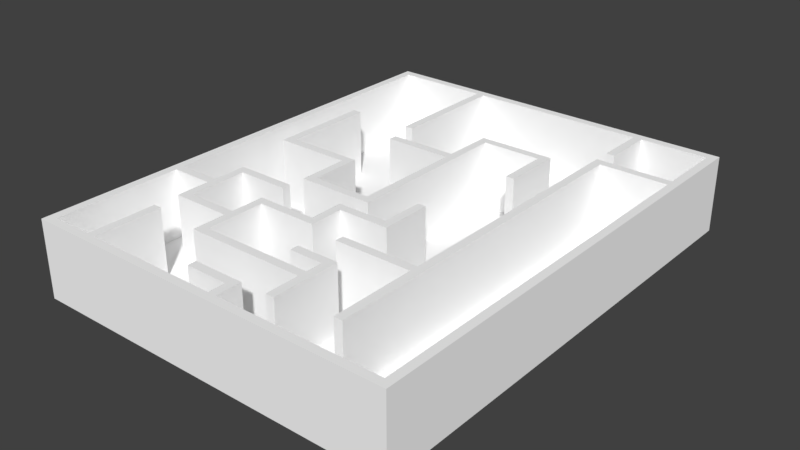 # Source: Map_3.blend  (saved by Blender 2.79.0; exported with 4.5.12 LTS)
import bpy
from mathutils import Matrix  # noqa: F401  (used for matrix-valued properties, if any)

bpy.ops.wm.read_factory_settings(use_empty=True)
scene = bpy.context.scene
scene.name = 'Scene'

# ---- collections
col_collection_1 = bpy.data.collections.new('Collection 1'); scene.collection.children.link(col_collection_1)

# ---- materials (node trees are filled in below, after node groups)
mat_palette = bpy.data.materials.new('palette')
mat_palette.alpha_threshold = 0.0
mat_palette.use_transparent_shadow = False
mat_palette.diffuse_color = (1.0, 1.0, 1.0, 1.0)
mat_palette.specular_color = (0.0, 0.0, 0.0)
mat_palette.roughness = 0.5
mat_palette.specular_intensity = 1.0

# ---- material node trees

# ---- world
world_world = bpy.data.worlds.new('World'); scene.world = world_world
world_world.color = (0.05088, 0.05088, 0.05088)
world_world.use_sun_shadow = False
world_world.sun_shadow_jitter_overblur = 0.0
world_world.cycles.sampling_method = 'MANUAL'

# ---- meshes
me_map_3 = bpy.data.meshes.new('Map 3')
me_map_3.from_pydata([(-19.0, 8.0, 30.0), (-19.0, 0.0, -26.0), (-19.0, 0.0, 30.0), (-19.0, 8.0, -26.0), (-19.0, 9.0, 30.0), (-19.0, 9.0, -26.0), (-15.0, 9.0, 1.0), (-15.0, 1.0, -11.0), (-15.0, 1.0, 1.0), (-15.0, 9.0, -11.0), (-13.0, 8.0, 29.0), (-13.0, 1.0, 21.0), (-13.0, 1.0, 29.0), (-13.0, 8.0, 21.0), (-13.0, 8.0, 14.0), (-13.0, 1.0, 14.0), (-13.0, 1.0, 18.0), (-13.0, 8.0, 13.0), (-13.0, 1.0, 9.0), (-13.0, 1.0, 13.0), (-13.0, 9.0, 29.0), (-13.0, 9.0, 21.0), (-13.0, 9.0, 18.0), (-13.0, 9.0, 14.0), (-13.0, 9.0, 13.0), (-13.0, 9.0, 9.0), (-7.0, 8.0, -25.0), (-7.0, 1.0, -25.0), (-7.0, 1.0, -11.0), (-7.0, 9.0, -11.0), (-7.0, 9.0, -25.0), (-6.0, 9.0, 22.0), (-6.0, 1.0, 18.0), (-6.0, 1.0, 22.0), (-6.0, 9.0, 18.0), (-6.0, 9.0, 17.0), (-6.0, 1.0, 13.0), (-6.0, 1.0, 17.0), (-6.0, 9.0, 13.0), (-6.0, 9.0, 7.0), (-6.0, 1.0, 1.0), (-6.0, 1.0, 7.0), (-6.0, 9.0, 1.0), (-6.0, 9.0, -7.0), (-6.0, 1.0, -8.0), (-6.0, 1.0, -7.0), (-6.0, 9.0, -8.0), (-1.0, 9.0, 27.0), (-1.0, 1.0, 26.0), (-1.0, 1.0, 27.0), (-1.0, 9.0, 26.0), (1.0, 9.0, 13.0), (1.0, 1.0, 9.0), (1.0, 1.0, 13.0), (1.0, 9.0, 9.0), (2.0, 9.0, 6.0), (2.0, 1.0, -7.0), (2.0, 1.0, 6.0), (2.0, 9.0, -7.0), (2.0, 9.0, -8.0), (2.0, 1.0, -14.0), (2.0, 1.0, -8.0), (2.0, 9.0, -14.0), (4.0, 8.0, 29.0), (4.0, 1.0, 27.0), (4.0, 1.0, 29.0), (4.0, 9.0, 29.0), (4.0, 9.0, 27.0), (4.0, 9.0, 19.0), (4.0, 1.0, 18.0), (4.0, 1.0, 19.0), (4.0, 9.0, 18.0), (6.0, 9.0, 15.0), (6.0, 1.0, 14.0), (6.0, 1.0, 15.0), (6.0, 9.0, 14.0), (7.0, 9.0, 9.0), (7.0, 1.0, 4.0), (7.0, 1.0, 9.0), (7.0, 9.0, 4.0), (8.0, 1.0, 20.0), (8.0, 0.0, 20.0), (8.0, 0.0, 21.0), (8.0, 9.0, 26.0), (8.0, 1.0, 22.0), (8.0, 1.0, 26.0), (8.0, 9.0, 22.0), (8.0, 9.0, 21.0), (8.0, 1.0, 19.0), (8.0, 9.0, 19.0), (10.0, 9.0, -7.0), (10.0, 1.0, -13.0), (10.0, 1.0, -7.0), (10.0, 9.0, -13.0), (15.0, 8.0, -25.0), (15.0, 1.0, -25.0), (15.0, 1.0, -19.0), (15.0, 9.0, 25.0), (15.0, 1.0, 15.0), (15.0, 1.0, 25.0), (15.0, 9.0, 15.0), (15.0, 9.0, 14.0), (15.0, 1.0, -17.0), (15.0, 1.0, 14.0), (15.0, 9.0, -17.0), (15.0, 9.0, -19.0), (15.0, 9.0, -25.0), (24.0, 8.0, 29.0), (24.0, 1.0, -16.0), (24.0, 1.0, 29.0), (24.0, 8.0, -16.0), (24.0, 8.0, -17.0), (24.0, 1.0, -25.0), (24.0, 1.0, -17.0), (24.0, 8.0, -25.0), (24.0, 9.0, 29.0), (24.0, 9.0, -16.0), (24.0, 9.0, -17.0), (24.0, 9.0, -25.0), (-18.0, 1.0, 29.0), (-18.0, 1.0, 14.0), (-18.0, 8.0, 29.0), (-18.0, 8.0, 14.0), (-18.0, 1.0, 13.0), (-18.0, 1.0, -25.0), (-18.0, 8.0, 13.0), (-18.0, 8.0, -25.0), (-18.0, 9.0, 29.0), (-18.0, 9.0, 14.0), (-18.0, 9.0, 13.0), (-18.0, 9.0, -25.0), (-14.0, 1.0, 0.0), (-14.0, 1.0, -11.0), (-14.0, 9.0, 0.0), (-14.0, 9.0, -11.0), (-12.0, 1.0, 29.0), (-12.0, 1.0, 21.0), (-12.0, 8.0, 29.0), (-12.0, 8.0, 21.0), (-12.0, 9.0, 29.0), (-12.0, 9.0, 21.0), (-12.0, 1.0, 17.0), (-12.0, 1.0, 10.0), (-12.0, 9.0, 17.0), (-12.0, 9.0, 10.0), (-6.0, 1.0, -11.0), (-6.0, 1.0, -25.0), (-6.0, 8.0, -25.0), (-6.0, 1.0, 10.0), (-6.0, 1.0, 9.0), (-6.0, 9.0, 10.0), (-6.0, 9.0, 9.0), (-6.0, 9.0, -11.0), (-6.0, 9.0, -25.0), (-5.0, 1.0, 21.0), (-5.0, 1.0, 14.0), (-5.0, 9.0, 21.0), (-5.0, 9.0, 14.0), (-5.0, 1.0, 6.0), (-5.0, 1.0, 0.0), (-5.0, 9.0, 6.0), (-5.0, 9.0, 0.0), (2.0, 1.0, 14.0), (2.0, 1.0, 10.0), (2.0, 9.0, 14.0), (2.0, 9.0, 10.0), (3.0, 1.0, 7.0), (3.0, 1.0, -13.0), (3.0, 9.0, 7.0), (3.0, 9.0, -13.0), (5.0, 1.0, 29.0), (5.0, 1.0, 26.0), (5.0, 8.0, 29.0), (5.0, 9.0, 29.0), (5.0, 9.0, 26.0), (7.0, 0.0, 21.0), (7.0, 0.0, 20.0), (7.0, 1.0, 21.0), (7.0, 1.0, 20.0), (8.0, 1.0, 10.0), (8.0, 1.0, 4.0), (8.0, 9.0, 10.0), (8.0, 9.0, 4.0), (9.0, 1.0, 26.0), (9.0, 1.0, 18.0), (9.0, 9.0, 26.0), (9.0, 9.0, 18.0), (11.0, 1.0, -7.0), (11.0, 1.0, -14.0), (11.0, 9.0, -7.0), (11.0, 9.0, -14.0), (16.0, 1.0, 25.0), (16.0, 1.0, -16.0), (16.0, 8.0, -16.0), (16.0, 1.0, -19.0), (16.0, 1.0, -25.0), (16.0, 8.0, -25.0), (16.0, 9.0, 25.0), (16.0, 9.0, -16.0), (16.0, 9.0, -19.0), (16.0, 9.0, -25.0), (25.0, 0.0, 30.0), (25.0, 0.0, -26.0), (25.0, 8.0, 30.0), (25.0, 8.0, -26.0), (25.0, 9.0, 30.0), (25.0, 9.0, -26.0), (25.0, 0.0, 30.0), (-19.0, 8.0, 30.0), (-19.0, 0.0, 30.0), (25.0, 8.0, 30.0), (-19.0, 9.0, 30.0), (25.0, 9.0, 30.0), (4.0, 1.0, 27.0), (-1.0, 9.0, 27.0), (-1.0, 1.0, 27.0), (4.0, 9.0, 27.0), (9.0, 1.0, 26.0), (8.0, 9.0, 26.0), (8.0, 1.0, 26.0), (9.0, 9.0, 26.0), (16.0, 1.0, 25.0), (15.0, 9.0, 25.0), (15.0, 1.0, 25.0), (16.0, 9.0, 25.0), (8.0, 1.0, 22.0), (-6.0, 9.0, 22.0), (-6.0, 1.0, 22.0), (8.0, 9.0, 22.0), (8.0, 0.0, 20.0), (7.0, 1.0, 20.0), (7.0, 0.0, 20.0), (8.0, 1.0, 20.0), (8.0, 1.0, 19.0), (4.0, 9.0, 19.0), (4.0, 1.0, 19.0), (8.0, 9.0, 19.0), (-6.0, 1.0, 18.0), (-13.0, 9.0, 18.0), (-13.0, 1.0, 18.0), (-6.0, 9.0, 18.0), (15.0, 1.0, 15.0), (6.0, 9.0, 15.0), (6.0, 1.0, 15.0), (15.0, 9.0, 15.0), (-13.0, 1.0, 14.0), (-18.0, 8.0, 14.0), (-18.0, 1.0, 14.0), (-13.0, 8.0, 14.0), (-18.0, 9.0, 14.0), (-13.0, 9.0, 14.0), (2.0, 1.0, 14.0), (-5.0, 9.0, 14.0), (-5.0, 1.0, 14.0), (2.0, 9.0, 14.0), (-6.0, 1.0, 10.0), (-12.0, 9.0, 10.0), (-12.0, 1.0, 10.0), (-6.0, 9.0, 10.0), (8.0, 1.0, 10.0), (2.0, 9.0, 10.0), (2.0, 1.0, 10.0), (8.0, 9.0, 10.0), (3.0, 1.0, 7.0), (-6.0, 9.0, 7.0), (-6.0, 1.0, 7.0), (3.0, 9.0, 7.0), (-6.0, 1.0, 1.0), (-15.0, 9.0, 1.0), (-15.0, 1.0, 1.0), (-6.0, 9.0, 1.0), (2.0, 1.0, -7.0), (-6.0, 9.0, -7.0), (-6.0, 1.0, -7.0), (2.0, 9.0, -7.0), (11.0, 1.0, -7.0), (10.0, 9.0, -7.0), (10.0, 1.0, -7.0), (11.0, 9.0, -7.0), (-6.0, 1.0, -11.0), (-7.0, 9.0, -11.0), (-7.0, 1.0, -11.0), (-6.0, 9.0, -11.0), (10.0, 1.0, -13.0), (3.0, 9.0, -13.0), (3.0, 1.0, -13.0), (10.0, 9.0, -13.0), (24.0, 1.0, -16.0), (16.0, 8.0, -16.0), (16.0, 1.0, -16.0), (24.0, 8.0, -16.0), (16.0, 9.0, -16.0), (24.0, 9.0, -16.0), (16.0, 1.0, -19.0), (15.0, 9.0, -19.0), (15.0, 1.0, -19.0), (16.0, 9.0, -19.0), (-7.0, 1.0, -25.0), (-18.0, 8.0, -25.0), (-18.0, 1.0, -25.0), (-7.0, 8.0, -25.0), (-18.0, 9.0, -25.0), (-7.0, 9.0, -25.0), (15.0, 1.0, -25.0), (-6.0, 8.0, -25.0), (-6.0, 1.0, -25.0), (15.0, 8.0, -25.0), (-6.0, 9.0, -25.0), (15.0, 9.0, -25.0), (24.0, 1.0, -25.0), (16.0, 8.0, -25.0), (16.0, 1.0, -25.0), (24.0, 8.0, -25.0), (16.0, 9.0, -25.0), (24.0, 9.0, -25.0), (-18.0, 1.0, 29.0), (-18.0, 8.0, 29.0), (-13.0, 1.0, 29.0), (-18.0, 9.0, 29.0), (-13.0, 8.0, 29.0), (-13.0, 9.0, 29.0), (-12.0, 1.0, 29.0), (-12.0, 8.0, 29.0), (4.0, 1.0, 29.0), (-12.0, 9.0, 29.0), (4.0, 8.0, 29.0), (4.0, 9.0, 29.0), (5.0, 1.0, 29.0), (5.0, 8.0, 29.0), (24.0, 1.0, 29.0), (5.0, 9.0, 29.0), (24.0, 8.0, 29.0), (24.0, 9.0, 29.0), (-1.0, 1.0, 26.0), (-1.0, 9.0, 26.0), (5.0, 1.0, 26.0), (5.0, 9.0, 26.0), (-13.0, 1.0, 21.0), (-13.0, 8.0, 21.0), (-12.0, 1.0, 21.0), (-13.0, 9.0, 21.0), (-12.0, 8.0, 21.0), (-12.0, 9.0, 21.0), (-5.0, 1.0, 21.0), (-5.0, 9.0, 21.0), (7.0, 1.0, 21.0), (7.0, 0.0, 21.0), (8.0, 0.0, 21.0), (8.0, 9.0, 21.0), (4.0, 1.0, 18.0), (4.0, 9.0, 18.0), (9.0, 1.0, 18.0), (9.0, 9.0, 18.0), (-12.0, 1.0, 17.0), (-12.0, 9.0, 17.0), (-6.0, 1.0, 17.0), (-6.0, 9.0, 17.0), (6.0, 1.0, 14.0), (6.0, 9.0, 14.0), (15.0, 1.0, 14.0), (15.0, 9.0, 14.0), (-18.0, 1.0, 13.0), (-18.0, 8.0, 13.0), (-13.0, 1.0, 13.0), (-18.0, 9.0, 13.0), (-13.0, 8.0, 13.0), (-13.0, 9.0, 13.0), (-6.0, 1.0, 13.0), (-6.0, 9.0, 13.0), (1.0, 1.0, 13.0), (1.0, 9.0, 13.0), (-13.0, 1.0, 9.0), (-13.0, 9.0, 9.0), (-6.0, 1.0, 9.0), (-6.0, 9.0, 9.0), (1.0, 1.0, 9.0), (1.0, 9.0, 9.0), (7.0, 1.0, 9.0), (7.0, 9.0, 9.0), (-5.0, 1.0, 6.0), (-5.0, 9.0, 6.0), (2.0, 1.0, 6.0), (2.0, 9.0, 6.0), (7.0, 1.0, 4.0), (7.0, 9.0, 4.0), (8.0, 1.0, 4.0), (8.0, 9.0, 4.0), (-14.0, 1.0, 0.0), (-14.0, 9.0, 0.0), (-5.0, 1.0, 0.0), (-5.0, 9.0, 0.0), (-6.0, 1.0, -8.0), (-6.0, 9.0, -8.0), (2.0, 1.0, -8.0), (2.0, 9.0, -8.0), (-15.0, 1.0, -11.0), (-15.0, 9.0, -11.0), (-14.0, 1.0, -11.0), (-14.0, 9.0, -11.0), (2.0, 1.0, -14.0), (2.0, 9.0, -14.0), (11.0, 1.0, -14.0), (11.0, 9.0, -14.0), (15.0, 1.0, -17.0), (15.0, 9.0, -17.0), (16.0, 1.0, -17.0), (16.0, 8.0, -17.0), (24.0, 1.0, -17.0), (24.0, 8.0, -17.0), (24.0, 9.0, -17.0), (-19.0, 0.0, -26.0), (-19.0, 8.0, -26.0), (25.0, 0.0, -26.0), (-19.0, 9.0, -26.0), (25.0, 8.0, -26.0), (25.0, 9.0, -26.0), (7.0, 0.0, 22.0), (25.0, 0.0, 30.0), (-19.0, 0.0, 30.0), (8.0, 0.0, 22.0), (7.0, 0.0, 21.0), (8.0, 0.0, 21.0), (9.0, 0.0, 21.0), (7.0, 0.0, 20.0), (8.0, 0.0, 20.0), (9.0, 0.0, 20.0), (-19.0, 0.0, -26.0), (25.0, 0.0, -26.0), (-12.0, 1.0, 29.0), (4.0, 1.0, 29.0), (-1.0, 1.0, 27.0), (4.0, 1.0, 27.0), (-1.0, 1.0, 26.0), (5.0, 1.0, 29.0), (24.0, 1.0, 29.0), (5.0, 1.0, 26.0), (8.0, 1.0, 26.0), (9.0, 1.0, 26.0), (15.0, 1.0, 25.0), (16.0, 1.0, 25.0), (-6.0, 1.0, 22.0), (8.0, 1.0, 22.0), (-18.0, 1.0, 29.0), (-13.0, 1.0, 29.0), (-13.0, 1.0, 21.0), (-12.0, 1.0, 21.0), (-5.0, 1.0, 21.0), (7.0, 1.0, 21.0), (7.0, 1.0, 20.0), (4.0, 1.0, 19.0), (8.0, 1.0, 20.0), (8.0, 1.0, 19.0), (-13.0, 1.0, 18.0), (-6.0, 1.0, 18.0), (4.0, 1.0, 18.0), (9.0, 1.0, 18.0), (6.0, 1.0, 15.0), (15.0, 1.0, 15.0), (-18.0, 1.0, 14.0), (-13.0, 1.0, 14.0), (-5.0, 1.0, 14.0), (2.0, 1.0, 14.0), (6.0, 1.0, 14.0), (-12.0, 1.0, 17.0), (-6.0, 1.0, 17.0), (-6.0, 1.0, 13.0), (-12.0, 1.0, 10.0), (1.0, 1.0, 13.0), (-6.0, 1.0, 10.0), (15.0, 1.0, 14.0), (2.0, 1.0, 10.0), (8.0, 1.0, 10.0), (-18.0, 1.0, 13.0), (-13.0, 1.0, 13.0), (-13.0, 1.0, 9.0), (-6.0, 1.0, 9.0), (1.0, 1.0, 9.0), (-6.0, 1.0, 7.0), (7.0, 1.0, 9.0), (3.0, 1.0, 7.0), (7.0, 1.0, 4.0), (8.0, 1.0, 4.0), (-15.0, 1.0, 1.0), (-6.0, 1.0, 1.0), (-5.0, 1.0, 6.0), (2.0, 1.0, 6.0), (-5.0, 1.0, 0.0), (-14.0, 1.0, 0.0), (-6.0, 1.0, -7.0), (2.0, 1.0, -7.0), (10.0, 1.0, -7.0), (11.0, 1.0, -7.0), (-6.0, 1.0, -8.0), (-15.0, 1.0, -11.0), (2.0, 1.0, -8.0), (-14.0, 1.0, -11.0), (-7.0, 1.0, -11.0), (-6.0, 1.0, -11.0), (3.0, 1.0, -13.0), (10.0, 1.0, -13.0), (2.0, 1.0, -14.0), (11.0, 1.0, -14.0), (16.0, 1.0, -16.0), (24.0, 1.0, -16.0), (15.0, 1.0, -17.0), (15.0, 1.0, -19.0), (16.0, 1.0, -17.0), (24.0, 1.0, -17.0), (16.0, 1.0, -19.0), (-18.0, 1.0, -25.0), (-7.0, 1.0, -25.0), (-6.0, 1.0, -25.0), (15.0, 1.0, -25.0), (16.0, 1.0, -25.0), (24.0, 1.0, -25.0), (-19.0, 9.0, 30.0), (25.0, 9.0, 30.0), (-18.0, 9.0, 29.0), (-13.0, 9.0, 29.0), (-12.0, 9.0, 29.0), (4.0, 9.0, 29.0), (5.0, 9.0, 29.0), (24.0, 9.0, 29.0), (4.0, 9.0, 27.0), (-1.0, 9.0, 27.0), (-1.0, 9.0, 26.0), (5.0, 9.0, 26.0), (8.0, 9.0, 26.0), (9.0, 9.0, 26.0), (8.0, 9.0, 22.0), (-13.0, 9.0, 21.0), (-12.0, 9.0, 21.0), (-6.0, 9.0, 22.0), (-5.0, 9.0, 21.0), (8.0, 9.0, 21.0), (8.0, 9.0, 19.0), (-6.0, 9.0, 18.0), (4.0, 9.0, 19.0), (4.0, 9.0, 18.0), (9.0, 9.0, 18.0), (-13.0, 9.0, 18.0), (-12.0, 9.0, 17.0), (-6.0, 9.0, 17.0), (15.0, 9.0, 25.0), (16.0, 9.0, 25.0), (15.0, 9.0, 15.0), (-18.0, 9.0, 14.0), (-13.0, 9.0, 14.0), (-5.0, 9.0, 14.0), (6.0, 9.0, 15.0), (6.0, 9.0, 14.0), (15.0, 9.0, 14.0), (-18.0, 9.0, 13.0), (-13.0, 9.0, 13.0), (2.0, 9.0, 14.0), (-6.0, 9.0, 13.0), (1.0, 9.0, 13.0), (-12.0, 9.0, 10.0), (2.0, 9.0, 10.0), (-6.0, 9.0, 10.0), (-13.0, 9.0, 9.0), (-6.0, 9.0, 9.0), (8.0, 9.0, 10.0), (1.0, 9.0, 9.0), (7.0, 9.0, 9.0), (-6.0, 9.0, 7.0), (3.0, 9.0, 7.0), (-5.0, 9.0, 6.0), (2.0, 9.0, 6.0), (7.0, 9.0, 4.0), (8.0, 9.0, 4.0), (-6.0, 9.0, 1.0), (-15.0, 9.0, 1.0), (-14.0, 9.0, 0.0), (-5.0, 9.0, 0.0), (2.0, 9.0, -7.0), (-6.0, 9.0, -7.0), (-6.0, 9.0, -8.0), (2.0, 9.0, -8.0), (-15.0, 9.0, -11.0), (-14.0, 9.0, -11.0), (3.0, 9.0, -13.0), (10.0, 9.0, -7.0), (11.0, 9.0, -7.0), (10.0, 9.0, -13.0), (2.0, 9.0, -14.0), (11.0, 9.0, -14.0), (16.0, 9.0, -16.0), (24.0, 9.0, -16.0), (15.0, 9.0, -17.0), (24.0, 9.0, -17.0), (-18.0, 9.0, -25.0), (-7.0, 9.0, -11.0), (-6.0, 9.0, -11.0), (-7.0, 9.0, -25.0), (-6.0, 9.0, -25.0), (15.0, 9.0, -19.0), (16.0, 9.0, -19.0), (15.0, 9.0, -25.0), (16.0, 9.0, -25.0), (24.0, 9.0, -25.0), (-19.0, 9.0, -26.0), (25.0, 9.0, -26.0)], [], [(0, 1, 2), (3, 1, 0), (4, 3, 0), (5, 3, 4), (6, 7, 8), (9, 7, 6), (10, 11, 12), (13, 11, 10), (14, 15, 16), (17, 18, 19), (20, 13, 10), (21, 13, 20), (22, 14, 16), (23, 14, 22), (24, 18, 17), (25, 18, 24), (26, 27, 28), (29, 26, 28), (30, 26, 29), (31, 32, 33), (34, 32, 31), (35, 36, 37), (38, 36, 35), (39, 40, 41), (42, 40, 39), (43, 44, 45), (46, 44, 43), (47, 48, 49), (50, 48, 47), (51, 52, 53), (54, 52, 51), (55, 56, 57), (58, 56, 55), (59, 60, 61), (62, 60, 59), (63, 64, 65), (66, 64, 63), (67, 64, 66), (68, 69, 70), (71, 69, 68), (72, 73, 74), (75, 73, 72), (76, 77, 78), (79, 77, 76), (80, 81, 82), (83, 84, 85), (86, 84, 83), (87, 88, 80), (87, 80, 82), (89, 88, 87), (90, 91, 92), (93, 91, 90), (94, 95, 96), (97, 98, 99), (100, 98, 97), (101, 102, 103), (104, 102, 101), (105, 94, 96), (106, 94, 105), (107, 108, 109), (110, 108, 107), (111, 112, 113), (114, 112, 111), (115, 110, 107), (116, 110, 115), (117, 114, 111), (118, 114, 117), (119, 120, 121), (121, 120, 122), (123, 124, 125), (125, 124, 126), (121, 122, 127), (127, 122, 128), (125, 126, 129), (129, 126, 130), (131, 132, 133), (133, 132, 134), (135, 136, 137), (137, 136, 138), (137, 138, 139), (139, 138, 140), (141, 142, 143), (143, 142, 144), (145, 146, 147), (148, 149, 150), (150, 149, 151), (145, 147, 152), (152, 147, 153), (154, 155, 156), (156, 155, 157), (158, 159, 160), (160, 159, 161), (162, 163, 164), (164, 163, 165), (166, 167, 168), (168, 167, 169), (170, 171, 172), (172, 171, 173), (173, 171, 174), (175, 176, 177), (177, 176, 178), (179, 180, 181), (181, 180, 182), (183, 184, 185), (185, 184, 186), (187, 188, 189), (189, 188, 190), (191, 192, 193), (194, 195, 196), (191, 193, 197), (197, 193, 198), (194, 196, 199), (199, 196, 200), (201, 202, 203), (203, 202, 204), (203, 204, 205), (205, 204, 206), (207, 208, 209), (210, 211, 208), (210, 208, 207), (212, 211, 210), (213, 214, 215), (216, 214, 213), (217, 218, 219), (220, 218, 217), (221, 222, 223), (224, 222, 221), (225, 226, 227), (228, 226, 225), (229, 230, 231), (232, 230, 229), (233, 234, 235), (236, 234, 233), (237, 238, 239), (240, 238, 237), (241, 242, 243), (244, 242, 241), (245, 246, 247), (248, 249, 246), (248, 246, 245), (250, 249, 248), (251, 252, 253), (254, 252, 251), (255, 256, 257), (258, 256, 255), (259, 260, 261), (262, 260, 259), (263, 264, 265), (266, 264, 263), (267, 268, 269), (270, 268, 267), (271, 272, 273), (274, 272, 271), (275, 276, 277), (278, 276, 275), (279, 280, 281), (282, 280, 279), (283, 284, 285), (286, 284, 283), (287, 288, 289), (290, 291, 288), (290, 288, 287), (292, 291, 290), (293, 294, 295), (296, 294, 293), (297, 298, 299), (300, 301, 298), (300, 298, 297), (302, 301, 300), (303, 304, 305), (306, 307, 304), (306, 304, 303), (308, 307, 306), (309, 310, 311), (312, 313, 310), (312, 310, 309), (314, 313, 312), (315, 316, 317), (316, 318, 319), (317, 316, 319), (319, 318, 320), (321, 322, 323), (322, 324, 325), (323, 322, 325), (325, 324, 326), (327, 328, 329), (328, 330, 331), (329, 328, 331), (331, 330, 332), (333, 334, 335), (335, 334, 336), (337, 338, 339), (338, 340, 341), (339, 338, 341), (341, 340, 342), (343, 344, 345), (346, 345, 347), (345, 344, 348), (347, 345, 348), (349, 350, 351), (351, 350, 352), (353, 354, 355), (355, 354, 356), (357, 358, 359), (359, 358, 360), (361, 362, 363), (362, 364, 365), (363, 362, 365), (365, 364, 366), (367, 368, 369), (369, 368, 370), (371, 372, 373), (373, 372, 374), (375, 376, 377), (377, 376, 378), (379, 380, 381), (381, 380, 382), (383, 384, 385), (385, 384, 386), (387, 388, 389), (389, 388, 390), (391, 392, 393), (393, 392, 394), (395, 396, 397), (397, 396, 398), (399, 400, 401), (401, 400, 402), (403, 404, 405), (405, 404, 406), (405, 406, 407), (406, 404, 408), (407, 406, 408), (408, 404, 409), (410, 411, 412), (411, 413, 414), (412, 411, 414), (414, 413, 415), (416, 417, 418), (419, 417, 416), (420, 416, 418), (420, 419, 416), (421, 417, 419), (421, 419, 420), (422, 417, 421), (423, 420, 418), (424, 422, 421), (425, 417, 422), (425, 422, 424), (426, 424, 423), (426, 423, 418), (426, 425, 424), (427, 417, 425), (427, 425, 426), (428, 429, 430), (430, 429, 431), (428, 430, 432), (433, 434, 435), (435, 434, 436), (436, 434, 437), (437, 434, 438), (438, 434, 439), (428, 432, 440), (432, 435, 440), (435, 436, 440), (440, 436, 441), (442, 443, 444), (428, 440, 445), (446, 447, 448), (446, 448, 449), (448, 450, 449), (449, 450, 451), (442, 444, 452), (444, 445, 452), (445, 440, 453), (452, 445, 453), (446, 449, 454), (437, 438, 455), (454, 455, 456), (455, 438, 457), (456, 455, 457), (442, 452, 458), (458, 452, 459), (446, 454, 460), (454, 456, 460), (460, 456, 461), (461, 456, 462), (463, 464, 465), (463, 465, 466), (465, 467, 466), (466, 467, 468), (462, 469, 470), (461, 462, 470), (470, 469, 471), (472, 473, 474), (468, 467, 475), (475, 467, 476), (474, 475, 477), (476, 478, 477), (475, 476, 477), (477, 478, 479), (479, 478, 480), (471, 469, 481), (472, 474, 482), (474, 477, 482), (482, 477, 483), (484, 485, 486), (487, 486, 488), (486, 485, 489), (488, 486, 489), (480, 481, 490), (481, 469, 490), (490, 469, 491), (487, 488, 492), (472, 482, 493), (492, 494, 495), (487, 492, 495), (495, 494, 496), (496, 494, 497), (479, 480, 498), (480, 490, 498), (498, 490, 499), (497, 494, 500), (491, 469, 501), (439, 434, 502), (502, 434, 503), (500, 501, 504), (501, 469, 504), (500, 504, 505), (506, 507, 505), (504, 506, 505), (505, 507, 508), (495, 496, 509), (472, 493, 509), (493, 495, 509), (509, 496, 510), (497, 500, 511), (500, 505, 511), (511, 505, 512), (508, 507, 513), (513, 507, 514), (515, 516, 517), (517, 516, 518), (518, 516, 519), (519, 516, 520), (520, 516, 521), (521, 516, 522), (520, 521, 523), (524, 523, 525), (523, 521, 526), (525, 523, 526), (527, 528, 529), (518, 519, 530), (530, 519, 531), (532, 529, 533), (529, 528, 534), (533, 529, 534), (534, 528, 535), (532, 533, 536), (537, 535, 538), (535, 528, 539), (538, 535, 539), (540, 536, 541), (536, 533, 542), (541, 536, 542), (543, 544, 545), (515, 517, 546), (540, 541, 547), (542, 533, 548), (549, 545, 550), (545, 544, 551), (550, 545, 551), (546, 547, 552), (515, 546, 552), (547, 541, 553), (552, 547, 553), (548, 554, 555), (542, 548, 555), (555, 554, 556), (553, 541, 557), (556, 554, 558), (557, 559, 560), (553, 557, 560), (560, 559, 561), (558, 562, 563), (556, 558, 563), (563, 562, 564), (565, 566, 567), (567, 566, 568), (564, 562, 569), (569, 562, 570), (565, 567, 571), (572, 571, 573), (571, 567, 574), (573, 571, 574), (568, 566, 575), (576, 575, 577), (575, 566, 578), (577, 575, 578), (572, 573, 579), (579, 573, 580), (578, 566, 581), (582, 583, 584), (578, 581, 585), (581, 584, 585), (584, 583, 586), (585, 584, 586), (551, 544, 587), (522, 516, 588), (551, 587, 589), (587, 588, 589), (588, 516, 590), (589, 588, 590), (515, 552, 591), (592, 593, 594), (594, 593, 595), (596, 597, 598), (598, 597, 599), (590, 516, 600), (515, 591, 601), (599, 600, 601), (594, 595, 601), (598, 599, 601), (595, 598, 601), (591, 594, 601), (600, 516, 602), (601, 600, 602)])
me_map_3.polygons.foreach_set('use_smooth', [True] * 426)
_uv = me_map_3.uv_layers.new(name='UVMap')
_uv.uv.foreach_set('vector', [0.3066, 0.5, 0.3066, 0.5, 0.3066, 0.5, 0.3066, 0.5, 0.3066, 0.5, 0.3066, 0.5, 0.9863, 0.5, 0.9863, 0.5, 0.9863, 0.5, 0.9863, 0.5, 0.9863, 0.5, 0.9863, 0.5, 0.9863, 0.5, 0.9863, 0.5, 0.9863, 0.5, 0.9863, 0.5, 0.9863, 0.5, 0.9863, 0.5, 0.3066, 0.5, 0.3066, 0.5, 0.3066, 0.5, 0.3066, 0.5, 0.3066, 0.5, 0.3066, 0.5, 0.9863, 0.5, 0.9863, 0.5, 0.9863, 0.5, 0.9863, 0.5, 0.9863, 0.5, 0.9863, 0.5, 0.9863, 0.5, 0.9863, 0.5, 0.9863, 0.5, 0.9863, 0.5, 0.9863, 0.5, 0.9863, 0.5, 0.9863, 0.5, 0.9863, 0.5, 0.9863, 0.5, 0.9863, 0.5, 0.9863, 0.5, 0.9863, 0.5, 0.9863, 0.5, 0.9863, 0.5, 0.9863, 0.5, 0.9863, 0.5, 0.9863, 0.5, 0.9863, 0.5, 0.9863, 0.5, 0.9863, 0.5, 0.9863, 0.5, 0.9863, 0.5, 0.9863, 0.5, 0.9863, 0.5, 0.9863, 0.5, 0.9863, 0.5, 0.9863, 0.5, 0.9863, 0.5, 0.9863, 0.5, 0.9863, 0.5, 0.9863, 0.5, 0.9863, 0.5, 0.9863, 0.5, 0.9863, 0.5, 0.9863, 0.5, 0.9863, 0.5, 0.9863, 0.5, 0.9863, 0.5, 0.9863, 0.5, 0.9863, 0.5, 0.9863, 0.5, 0.9863, 0.5, 0.9863, 0.5, 0.9863, 0.5, 0.9863, 0.5, 0.9863, 0.5, 0.9863, 0.5, 0.9863, 0.5, 0.9863, 0.5, 0.9863, 0.5, 0.9863, 0.5, 0.9863, 0.5, 0.9863, 0.5, 0.9863, 0.5, 0.9863, 0.5, 0.9863, 0.5, 0.9863, 0.5, 0.9863, 0.5, 0.9863, 0.5, 0.9863, 0.5, 0.9863, 0.5, 0.9863, 0.5, 0.9863, 0.5, 0.9863, 0.5, 0.9863, 0.5, 0.9863, 0.5, 0.9863, 0.5, 0.9863, 0.5, 0.9863, 0.5, 0.9863, 0.5, 0.9863, 0.5, 0.9863, 0.5, 0.9863, 0.5, 0.9863, 0.5, 0.9863, 0.5, 0.9863, 0.5, 0.9863, 0.5, 0.9863, 0.5, 0.9863, 0.5, 0.9863, 0.5, 0.9863, 0.5, 0.9863, 0.5, 0.9863, 0.5, 0.9863, 0.5, 0.9863, 0.5, 0.9863, 0.5, 0.9863, 0.5, 0.9863, 0.5, 0.9863, 0.5, 0.9863, 0.5, 0.9863, 0.5, 0.9863, 0.5, 0.9863, 0.5, 0.9863, 0.5, 0.9863, 0.5, 0.9863, 0.5, 0.9863, 0.5, 0.9863, 0.5, 0.9863, 0.5, 0.9863, 0.5, 0.9863, 0.5, 0.9863, 0.5, 0.9863, 0.5, 0.9863, 0.5, 0.9863, 0.5, 0.9863, 0.5, 0.9863, 0.5, 0.9863, 0.5, 0.9863, 0.5, 0.9863, 0.5, 0.9863, 0.5, 0.9863, 0.5, 0.9863, 0.5, 0.9863, 0.5, 0.9863, 0.5, 0.9863, 0.5, 0.9863, 0.5, 0.9863, 0.5, 0.9863, 0.5, 0.9863, 0.5, 0.9863, 0.5, 0.9863, 0.5, 0.9863, 0.5, 0.9863, 0.5, 0.9863, 0.5, 0.9863, 0.5, 0.9863, 0.5, 0.9863, 0.5, 0.9863, 0.5, 0.9863, 0.5, 0.9863, 0.5, 0.9863, 0.5, 0.9863, 0.5, 0.9863, 0.5, 0.9863, 0.5, 0.9863, 0.5, 0.9863, 0.5, 0.9863, 0.5, 0.9863, 0.5, 0.9863, 0.5, 0.9863, 0.5, 0.9863, 0.5, 0.9863, 0.5, 0.9863, 0.5, 0.9863, 0.5, 0.9863, 0.5, 0.9863, 0.5, 0.3066, 0.5, 0.3066, 0.5, 0.3066, 0.5, 0.3066, 0.5, 0.3066, 0.5, 0.3066, 0.5, 0.3066, 0.5, 0.3066, 0.5, 0.3066, 0.5, 0.3066, 0.5, 0.3066, 0.5, 0.3066, 0.5, 0.9863, 0.5, 0.9863, 0.5, 0.9863, 0.5, 0.9863, 0.5, 0.9863, 0.5, 0.9863, 0.5, 0.9863, 0.5, 0.9863, 0.5, 0.9863, 0.5, 0.9863, 0.5, 0.9863, 0.5, 0.9863, 0.5, 0.3066, 0.5, 0.3066, 0.5, 0.3066, 0.5, 0.3066, 0.5, 0.3066, 0.5, 0.3066, 0.5, 0.3066, 0.5, 0.3066, 0.5, 0.3066, 0.5, 0.3066, 0.5, 0.3066, 0.5, 0.3066, 0.5, 0.9863, 0.5, 0.9863, 0.5, 0.9863, 0.5, 0.9863, 0.5, 0.9863, 0.5, 0.9863, 0.5, 0.9863, 0.5, 0.9863, 0.5, 0.9863, 0.5, 0.9863, 0.5, 0.9863, 0.5, 0.9863, 0.5, 0.9863, 0.5, 0.9863, 0.5, 0.9863, 0.5, 0.9863, 0.5, 0.9863, 0.5, 0.9863, 0.5, 0.3066, 0.5, 0.3066, 0.5, 0.3066, 0.5, 0.3066, 0.5, 0.3066, 0.5, 0.3066, 0.5, 0.9863, 0.5, 0.9863, 0.5, 0.9863, 0.5, 0.9863, 0.5, 0.9863, 0.5, 0.9863, 0.5, 0.9863, 0.5, 0.9863, 0.5, 0.9863, 0.5, 0.9863, 0.5, 0.9863, 0.5, 0.9863, 0.5, 0.9863, 0.5, 0.9863, 0.5, 0.9863, 0.5, 0.9863, 0.5, 0.9863, 0.5, 0.9863, 0.5, 0.9863, 0.5, 0.9863, 0.5, 0.9863, 0.5, 0.9863, 0.5, 0.9863, 0.5, 0.9863, 0.5, 0.9863, 0.5, 0.9863, 0.5, 0.9863, 0.5, 0.9863, 0.5, 0.9863, 0.5, 0.9863, 0.5, 0.9863, 0.5, 0.9863, 0.5, 0.9863, 0.5, 0.9863, 0.5, 0.9863, 0.5, 0.9863, 0.5, 0.9863, 0.5, 0.9863, 0.5, 0.9863, 0.5, 0.9863, 0.5, 0.9863, 0.5, 0.9863, 0.5, 0.9863, 0.5, 0.9863, 0.5, 0.9863, 0.5, 0.9863, 0.5, 0.9863, 0.5, 0.9863, 0.5, 0.9863, 0.5, 0.9863, 0.5, 0.9863, 0.5, 0.9863, 0.5, 0.9863, 0.5, 0.9863, 0.5, 0.9863, 0.5, 0.9863, 0.5, 0.9863, 0.5, 0.9863, 0.5, 0.9863, 0.5, 0.9863, 0.5, 0.3066, 0.5, 0.3066, 0.5, 0.3066, 0.5, 0.3066, 0.5, 0.3066, 0.5, 0.3066, 0.5, 0.9863, 0.5, 0.9863, 0.5, 0.9863, 0.5, 0.9863, 0.5, 0.9863, 0.5, 0.9863, 0.5, 0.9863, 0.5, 0.9863, 0.5, 0.9863, 0.5, 0.9863, 0.5, 0.9863, 0.5, 0.9863, 0.5, 0.9863, 0.5, 0.9863, 0.5, 0.9863, 0.5, 0.9863, 0.5, 0.9863, 0.5, 0.9863, 0.5, 0.9863, 0.5, 0.9863, 0.5, 0.9863, 0.5, 0.9863, 0.5, 0.9863, 0.5, 0.9863, 0.5, 0.9863, 0.5, 0.9863, 0.5, 0.9863, 0.5, 0.9863, 0.5, 0.9863, 0.5, 0.9863, 0.5, 0.9863, 0.5, 0.9863, 0.5, 0.9863, 0.5, 0.9863, 0.5, 0.9863, 0.5, 0.9863, 0.5, 0.3066, 0.5, 0.3066, 0.5, 0.3066, 0.5, 0.3066, 0.5, 0.3066, 0.5, 0.3066, 0.5, 0.9863, 0.5, 0.9863, 0.5, 0.9863, 0.5, 0.9863, 0.5, 0.9863, 0.5, 0.9863, 0.5, 0.3066, 0.5, 0.3066, 0.5, 0.3066, 0.5, 0.9863, 0.5, 0.9863, 0.5, 0.9863, 0.5, 0.3066, 0.5, 0.3066, 0.5, 0.3066, 0.5, 0.9863, 0.5, 0.9863, 0.5, 0.9863, 0.5, 0.9863, 0.5, 0.9863, 0.5, 0.9863, 0.5, 0.9863, 0.5, 0.9863, 0.5, 0.9863, 0.5, 0.9863, 0.5, 0.9863, 0.5, 0.9863, 0.5, 0.9863, 0.5, 0.9863, 0.5, 0.9863, 0.5, 0.9863, 0.5, 0.9863, 0.5, 0.9863, 0.5, 0.9863, 0.5, 0.9863, 0.5, 0.9863, 0.5, 0.9863, 0.5, 0.9863, 0.5, 0.9863, 0.5, 0.9863, 0.5, 0.9863, 0.5, 0.9863, 0.5, 0.3066, 0.5, 0.3066, 0.5, 0.3066, 0.5, 0.3066, 0.5, 0.3066, 0.5, 0.3066, 0.5, 0.9863, 0.5, 0.9863, 0.5, 0.9863, 0.5, 0.9863, 0.5, 0.9863, 0.5, 0.9863, 0.5, 0.9863, 0.5, 0.9863, 0.5, 0.9863, 0.5, 0.9863, 0.5, 0.9863, 0.5, 0.9863, 0.5, 0.9863, 0.5, 0.9863, 0.5, 0.9863, 0.5, 0.9863, 0.5, 0.9863, 0.5, 0.9863, 0.5, 0.3066, 0.5, 0.3066, 0.5, 0.3066, 0.5, 0.9863, 0.5, 0.9863, 0.5, 0.9863, 0.5, 0.3066, 0.5, 0.3066, 0.5, 0.3066, 0.5, 0.9863, 0.5, 0.9863, 0.5, 0.9863, 0.5, 0.9863, 0.5, 0.9863, 0.5, 0.9863, 0.5, 0.9863, 0.5, 0.9863, 0.5, 0.9863, 0.5, 0.9863, 0.5, 0.9863, 0.5, 0.9863, 0.5, 0.9863, 0.5, 0.9863, 0.5, 0.9863, 0.5, 0.9863, 0.5, 0.9863, 0.5, 0.9863, 0.5, 0.9863, 0.5, 0.9863, 0.5, 0.9863, 0.5, 0.9863, 0.5, 0.9863, 0.5, 0.9863, 0.5, 0.9863, 0.5, 0.9863, 0.5, 0.9863, 0.5, 0.9863, 0.5, 0.9863, 0.5, 0.9863, 0.5, 0.9863, 0.5, 0.9863, 0.5, 0.9863, 0.5, 0.9863, 0.5, 0.9863, 0.5, 0.9863, 0.5, 0.9863, 0.5, 0.9863, 0.5, 0.9863, 0.5, 0.9863, 0.5, 0.9863, 0.5, 0.9863, 0.5, 0.9863, 0.5, 0.9863, 0.5, 0.9863, 0.5, 0.9863, 0.5, 0.9863, 0.5, 0.9863, 0.5, 0.9863, 0.5, 0.9863, 0.5, 0.9863, 0.5, 0.9863, 0.5, 0.9863, 0.5, 0.9863, 0.5, 0.9863, 0.5, 0.9863, 0.5, 0.9863, 0.5, 0.3066, 0.5, 0.3066, 0.5, 0.3066, 0.5, 0.9863, 0.5, 0.9863, 0.5, 0.9863, 0.5, 0.3066, 0.5, 0.3066, 0.5, 0.3066, 0.5, 0.9863, 0.5, 0.9863, 0.5, 0.9863, 0.5, 0.9863, 0.5, 0.9863, 0.5, 0.9863, 0.5, 0.9863, 0.5, 0.9863, 0.5, 0.9863, 0.5, 0.3066, 0.5, 0.3066, 0.5, 0.3066, 0.5, 0.9863, 0.5, 0.9863, 0.5, 0.9863, 0.5, 0.3066, 0.5, 0.3066, 0.5, 0.3066, 0.5, 0.9863, 0.5, 0.9863, 0.5, 0.9863, 0.5, 0.3066, 0.5, 0.3066, 0.5, 0.3066, 0.5, 0.9863, 0.5, 0.9863, 0.5, 0.9863, 0.5, 0.3066, 0.5, 0.3066, 0.5, 0.3066, 0.5, 0.9863, 0.5, 0.9863, 0.5, 0.9863, 0.5, 0.3066, 0.5, 0.3066, 0.5, 0.3066, 0.5, 0.9863, 0.5, 0.9863, 0.5, 0.9863, 0.5, 0.3066, 0.5, 0.3066, 0.5, 0.3066, 0.5, 0.9863, 0.5, 0.9863, 0.5, 0.9863, 0.5, 0.3066, 0.5, 0.3066, 0.5, 0.3066, 0.5, 0.9863, 0.5, 0.9863, 0.5, 0.9863, 0.5, 0.3066, 0.5, 0.3066, 0.5, 0.3066, 0.5, 0.9863, 0.5, 0.9863, 0.5, 0.9863, 0.5, 0.3066, 0.5, 0.3066, 0.5, 0.3066, 0.5, 0.9863, 0.5, 0.9863, 0.5, 0.9863, 0.5, 0.3066, 0.5, 0.3066, 0.5, 0.3066, 0.5, 0.9863, 0.5, 0.9863, 0.5, 0.9863, 0.5, 0.3066, 0.5, 0.3066, 0.5, 0.3066, 0.5, 0.9863, 0.5, 0.9863, 0.5, 0.9863, 0.5, 0.3066, 0.5, 0.3066, 0.5, 0.3066, 0.5, 0.9863, 0.5, 0.9863, 0.5, 0.9863, 0.5, 0.9863, 0.5, 0.9863, 0.5, 0.9863, 0.5, 0.9863, 0.5, 0.9863, 0.5, 0.9863, 0.5, 0.3066, 0.5, 0.3066, 0.5, 0.3066, 0.5, 0.9863, 0.5, 0.9863, 0.5, 0.9863, 0.5, 0.3066, 0.5, 0.3066, 0.5, 0.3066, 0.5, 0.9863, 0.5, 0.9863, 0.5, 0.9863, 0.5, 0.9863, 0.5, 0.9863, 0.5, 0.9863, 0.5, 0.9863, 0.5, 0.9863, 0.5, 0.9863, 0.5, 0.9863, 0.5, 0.9863, 0.5, 0.9863, 0.5, 0.9863, 0.5, 0.9863, 0.5, 0.9863, 0.5, 0.9863, 0.5, 0.9863, 0.5, 0.9863, 0.5, 0.9863, 0.5, 0.9863, 0.5, 0.9863, 0.5, 0.9863, 0.5, 0.9863, 0.5, 0.9863, 0.5, 0.9863, 0.5, 0.9863, 0.5, 0.9863, 0.5, 0.9863, 0.5, 0.9863, 0.5, 0.9863, 0.5, 0.9863, 0.5, 0.9863, 0.5, 0.9863, 0.5, 0.3066, 0.5, 0.3066, 0.5, 0.3066, 0.5, 0.9863, 0.5, 0.9863, 0.5, 0.9863, 0.5, 0.3066, 0.5, 0.3066, 0.5, 0.3066, 0.5, 0.9863, 0.5, 0.9863, 0.5, 0.9863, 0.5, 0.9863, 0.5, 0.9863, 0.5, 0.9863, 0.5, 0.9863, 0.5, 0.9863, 0.5, 0.9863, 0.5, 0.9863, 0.5, 0.9863, 0.5, 0.9863, 0.5, 0.9863, 0.5, 0.9863, 0.5, 0.9863, 0.5, 0.9863, 0.5, 0.9863, 0.5, 0.9863, 0.5, 0.9863, 0.5, 0.9863, 0.5, 0.9863, 0.5, 0.9863, 0.5, 0.9863, 0.5, 0.9863, 0.5, 0.9863, 0.5, 0.9863, 0.5, 0.9863, 0.5, 0.9863, 0.5, 0.9863, 0.5, 0.9863, 0.5, 0.9863, 0.5, 0.9863, 0.5, 0.9863, 0.5, 0.9863, 0.5, 0.9863, 0.5, 0.9863, 0.5, 0.9863, 0.5, 0.9863, 0.5, 0.9863, 0.5, 0.9863, 0.5, 0.9863, 0.5, 0.9863, 0.5, 0.9863, 0.5, 0.9863, 0.5, 0.9863, 0.5, 0.9863, 0.5, 0.9863, 0.5, 0.9863, 0.5, 0.9863, 0.5, 0.9863, 0.5, 0.9863, 0.5, 0.9863, 0.5, 0.9863, 0.5, 0.9863, 0.5, 0.9863, 0.5, 0.9863, 0.5, 0.9863, 0.5, 0.9863, 0.5, 0.9863, 0.5, 0.9863, 0.5, 0.9863, 0.5, 0.9863, 0.5, 0.9863, 0.5, 0.3066, 0.5, 0.3066, 0.5, 0.3066, 0.5, 0.9863, 0.5, 0.9863, 0.5, 0.9863, 0.5, 0.3066, 0.5, 0.3066, 0.5, 0.3066, 0.5, 0.9863, 0.5, 0.9863, 0.5, 0.9863, 0.5, 0.3066, 0.5, 0.3066, 0.5, 0.3066, 0.5, 0.9863, 0.5, 0.9863, 0.5, 0.9863, 0.5, 0.3066, 0.5, 0.3066, 0.5, 0.3066, 0.5, 0.9863, 0.5, 0.9863, 0.5, 0.9863, 0.5, 0.3066, 0.5, 0.3066, 0.5, 0.3066, 0.5, 0.3066, 0.5, 0.3066, 0.5, 0.3066, 0.5, 0.3066, 0.5, 0.3066, 0.5, 0.3066, 0.5, 0.9863, 0.5, 0.9863, 0.5, 0.9863, 0.5, 0.3066, 0.5, 0.3066, 0.5, 0.3066, 0.5, 0.9863, 0.5, 0.9863, 0.5, 0.9863, 0.5, 0.3066, 0.5, 0.3066, 0.5, 0.3066, 0.5, 0.3066, 0.5, 0.3066, 0.5, 0.3066, 0.5, 0.9863, 0.5, 0.9863, 0.5, 0.9863, 0.5, 0.3066, 0.5, 0.3066, 0.5, 0.3066, 0.5, 0.9863, 0.5, 0.9863, 0.5, 0.9863, 0.5, 0.3066, 0.5, 0.3066, 0.5, 0.3066, 0.5, 0.3066, 0.5, 0.3066, 0.5, 0.3066, 0.5, 0.3066, 0.5, 0.3066, 0.5, 0.3066, 0.5, 0.3066, 0.5, 0.3066, 0.5, 0.3066, 0.5, 0.3066, 0.5, 0.3066, 0.5, 0.3066, 0.5, 0.3066, 0.5, 0.3066, 0.5, 0.3066, 0.5, 0.3066, 0.5, 0.3066, 0.5, 0.3066, 0.5, 0.3066, 0.5, 0.3066, 0.5, 0.3066, 0.5, 0.3066, 0.5, 0.3066, 0.5, 0.3066, 0.5, 0.3066, 0.5, 0.3066, 0.5, 0.3066, 0.5, 0.3066, 0.5, 0.3066, 0.5, 0.3066, 0.5, 0.3066, 0.5, 0.3066, 0.5, 0.3066, 0.5, 0.3066, 0.5, 0.3066, 0.5, 0.3066, 0.5, 0.3066, 0.5, 0.3066, 0.5, 0.3066, 0.5, 0.3066, 0.5, 0.3066, 0.5, 0.3066, 0.5, 0.3066, 0.5, 0.3066, 0.5, 0.3066, 0.5, 0.3066, 0.5, 0.3066, 0.5, 0.3066, 0.5, 0.3066, 0.5, 0.3066, 0.5, 0.3066, 0.5, 0.3066, 0.5, 0.3066, 0.5, 0.3066, 0.5, 0.3066, 0.5, 0.3066, 0.5, 0.3066, 0.5, 0.3066, 0.5, 0.3066, 0.5, 0.3066, 0.5, 0.3066, 0.5, 0.3066, 0.5, 0.3066, 0.5, 0.3066, 0.5, 0.3066, 0.5, 0.3066, 0.5, 0.3066, 0.5, 0.3066, 0.5, 0.3066, 0.5, 0.3066, 0.5, 0.3066, 0.5, 0.3066, 0.5, 0.3066, 0.5, 0.3066, 0.5, 0.3066, 0.5, 0.3066, 0.5, 0.3066, 0.5, 0.3066, 0.5, 0.3066, 0.5, 0.3066, 0.5, 0.3066, 0.5, 0.3066, 0.5, 0.3066, 0.5, 0.3066, 0.5, 0.3066, 0.5, 0.3066, 0.5, 0.3066, 0.5, 0.3066, 0.5, 0.3066, 0.5, 0.3066, 0.5, 0.3066, 0.5, 0.3066, 0.5, 0.3066, 0.5, 0.3066, 0.5, 0.3066, 0.5, 0.3066, 0.5, 0.3066, 0.5, 0.3066, 0.5, 0.3066, 0.5, 0.3066, 0.5, 0.3066, 0.5, 0.3066, 0.5, 0.3066, 0.5, 0.3066, 0.5, 0.3066, 0.5, 0.3066, 0.5, 0.3066, 0.5, 0.3066, 0.5, 0.3066, 0.5, 0.3066, 0.5, 0.3066, 0.5, 0.3066, 0.5, 0.3066, 0.5, 0.3066, 0.5, 0.3066, 0.5, 0.3066, 0.5, 0.3066, 0.5, 0.3066, 0.5, 0.3066, 0.5, 0.3066, 0.5, 0.3066, 0.5, 0.3066, 0.5, 0.3066, 0.5, 0.3066, 0.5, 0.3066, 0.5, 0.3066, 0.5, 0.3066, 0.5, 0.3066, 0.5, 0.3066, 0.5, 0.3066, 0.5, 0.3066, 0.5, 0.3066, 0.5, 0.3066, 0.5, 0.3066, 0.5, 0.3066, 0.5, 0.3066, 0.5, 0.3066, 0.5, 0.3066, 0.5, 0.3066, 0.5, 0.3066, 0.5, 0.3066, 0.5, 0.3066, 0.5, 0.3066, 0.5, 0.3066, 0.5, 0.3066, 0.5, 0.3066, 0.5, 0.3066, 0.5, 0.3066, 0.5, 0.3066, 0.5, 0.3066, 0.5, 0.3066, 0.5, 0.3066, 0.5, 0.3066, 0.5, 0.3066, 0.5, 0.3066, 0.5, 0.3066, 0.5, 0.3066, 0.5, 0.3066, 0.5, 0.3066, 0.5, 0.3066, 0.5, 0.3066, 0.5, 0.3066, 0.5, 0.3066, 0.5, 0.3066, 0.5, 0.3066, 0.5, 0.3066, 0.5, 0.3066, 0.5, 0.3066, 0.5, 0.3066, 0.5, 0.3066, 0.5, 0.3066, 0.5, 0.3066, 0.5, 0.3066, 0.5, 0.3066, 0.5, 0.3066, 0.5, 0.3066, 0.5, 0.3066, 0.5, 0.3066, 0.5, 0.3066, 0.5, 0.3066, 0.5, 0.3066, 0.5, 0.3066, 0.5, 0.3066, 0.5, 0.3066, 0.5, 0.3066, 0.5, 0.3066, 0.5, 0.3066, 0.5, 0.3066, 0.5, 0.3066, 0.5, 0.3066, 0.5, 0.3066, 0.5, 0.3066, 0.5, 0.3066, 0.5, 0.3066, 0.5, 0.3066, 0.5, 0.3066, 0.5, 0.3066, 0.5, 0.3066, 0.5, 0.3066, 0.5, 0.3066, 0.5, 0.3066, 0.5, 0.3066, 0.5, 0.3066, 0.5, 0.3066, 0.5, 0.3066, 0.5, 0.3066, 0.5, 0.3066, 0.5, 0.3066, 0.5, 0.3066, 0.5, 0.3066, 0.5, 0.3066, 0.5, 0.3066, 0.5, 0.3066, 0.5, 0.3066, 0.5, 0.3066, 0.5, 0.3066, 0.5, 0.3066, 0.5, 0.3066, 0.5, 0.3066, 0.5, 0.3066, 0.5, 0.3066, 0.5, 0.3066, 0.5, 0.3066, 0.5, 0.3066, 0.5, 0.3066, 0.5, 0.3066, 0.5, 0.3066, 0.5, 0.3066, 0.5, 0.3066, 0.5, 0.3066, 0.5, 0.3066, 0.5, 0.3066, 0.5, 0.3066, 0.5, 0.3066, 0.5, 0.3066, 0.5, 0.3066, 0.5, 0.3066, 0.5, 0.3066, 0.5, 0.3066, 0.5, 0.3066, 0.5, 0.3066, 0.5, 0.3066, 0.5, 0.3066, 0.5, 0.3066, 0.5, 0.3066, 0.5, 0.3066, 0.5, 0.3066, 0.5, 0.3066, 0.5, 0.3066, 0.5, 0.3066, 0.5, 0.3066, 0.5, 0.3066, 0.5, 0.3066, 0.5, 0.3066, 0.5, 0.3066, 0.5, 0.3066, 0.5, 0.3066, 0.5, 0.3066, 0.5, 0.3066, 0.5, 0.3066, 0.5, 0.3066, 0.5, 0.3066, 0.5, 0.3066, 0.5, 0.3066, 0.5, 0.3066, 0.5, 0.3066, 0.5, 0.3066, 0.5, 0.3066, 0.5, 0.3066, 0.5, 0.3066, 0.5, 0.3066, 0.5, 0.3066, 0.5, 0.3066, 0.5, 0.9863, 0.5, 0.9863, 0.5, 0.9863, 0.5, 0.9863, 0.5, 0.9863, 0.5, 0.9863, 0.5, 0.9863, 0.5, 0.9863, 0.5, 0.9863, 0.5, 0.9863, 0.5, 0.9863, 0.5, 0.9863, 0.5, 0.9863, 0.5, 0.9863, 0.5, 0.9863, 0.5, 0.9863, 0.5, 0.9863, 0.5, 0.9863, 0.5, 0.9863, 0.5, 0.9863, 0.5, 0.9863, 0.5, 0.9863, 0.5, 0.9863, 0.5, 0.9863, 0.5, 0.9863, 0.5, 0.9863, 0.5, 0.9863, 0.5, 0.9863, 0.5, 0.9863, 0.5, 0.9863, 0.5, 0.9863, 0.5, 0.9863, 0.5, 0.9863, 0.5, 0.9863, 0.5, 0.9863, 0.5, 0.9863, 0.5, 0.9863, 0.5, 0.9863, 0.5, 0.9863, 0.5, 0.9863, 0.5, 0.9863, 0.5, 0.9863, 0.5, 0.9863, 0.5, 0.9863, 0.5, 0.9863, 0.5, 0.9863, 0.5, 0.9863, 0.5, 0.9863, 0.5, 0.9863, 0.5, 0.9863, 0.5, 0.9863, 0.5, 0.9863, 0.5, 0.9863, 0.5, 0.9863, 0.5, 0.9863, 0.5, 0.9863, 0.5, 0.9863, 0.5, 0.9863, 0.5, 0.9863, 0.5, 0.9863, 0.5, 0.9863, 0.5, 0.9863, 0.5, 0.9863, 0.5, 0.9863, 0.5, 0.9863, 0.5, 0.9863, 0.5, 0.9863, 0.5, 0.9863, 0.5, 0.9863, 0.5, 0.9863, 0.5, 0.9863, 0.5, 0.9863, 0.5, 0.9863, 0.5, 0.9863, 0.5, 0.9863, 0.5, 0.9863, 0.5, 0.9863, 0.5, 0.9863, 0.5, 0.9863, 0.5, 0.9863, 0.5, 0.9863, 0.5, 0.9863, 0.5, 0.9863, 0.5, 0.9863, 0.5, 0.9863, 0.5, 0.9863, 0.5, 0.9863, 0.5, 0.9863, 0.5, 0.9863, 0.5, 0.9863, 0.5, 0.9863, 0.5, 0.9863, 0.5, 0.9863, 0.5, 0.9863, 0.5, 0.9863, 0.5, 0.9863, 0.5, 0.9863, 0.5, 0.9863, 0.5, 0.9863, 0.5, 0.9863, 0.5, 0.9863, 0.5, 0.9863, 0.5, 0.9863, 0.5, 0.9863, 0.5, 0.9863, 0.5, 0.9863, 0.5, 0.9863, 0.5, 0.9863, 0.5, 0.9863, 0.5, 0.9863, 0.5, 0.9863, 0.5, 0.9863, 0.5, 0.9863, 0.5, 0.9863, 0.5, 0.9863, 0.5, 0.9863, 0.5, 0.9863, 0.5, 0.9863, 0.5, 0.9863, 0.5, 0.9863, 0.5, 0.9863, 0.5, 0.9863, 0.5, 0.9863, 0.5, 0.9863, 0.5, 0.9863, 0.5, 0.9863, 0.5, 0.9863, 0.5, 0.9863, 0.5, 0.9863, 0.5, 0.9863, 0.5, 0.9863, 0.5, 0.9863, 0.5, 0.9863, 0.5, 0.9863, 0.5, 0.9863, 0.5, 0.9863, 0.5, 0.9863, 0.5, 0.9863, 0.5, 0.9863, 0.5, 0.9863, 0.5, 0.9863, 0.5, 0.9863, 0.5, 0.9863, 0.5, 0.9863, 0.5, 0.9863, 0.5, 0.9863, 0.5, 0.9863, 0.5, 0.9863, 0.5, 0.9863, 0.5, 0.9863, 0.5, 0.9863, 0.5, 0.9863, 0.5, 0.9863, 0.5, 0.9863, 0.5, 0.9863, 0.5, 0.9863, 0.5, 0.9863, 0.5, 0.9863, 0.5, 0.9863, 0.5, 0.9863, 0.5, 0.9863, 0.5, 0.9863, 0.5, 0.9863, 0.5, 0.9863, 0.5, 0.9863, 0.5, 0.9863, 0.5, 0.9863, 0.5, 0.9863, 0.5, 0.9863, 0.5, 0.9863, 0.5, 0.9863, 0.5, 0.9863, 0.5, 0.9863, 0.5, 0.9863, 0.5, 0.9863, 0.5, 0.9863, 0.5, 0.9863, 0.5, 0.9863, 0.5, 0.9863, 0.5, 0.9863, 0.5, 0.9863, 0.5, 0.9863, 0.5, 0.9863, 0.5, 0.9863, 0.5, 0.9863, 0.5, 0.9863, 0.5, 0.9863, 0.5, 0.9863, 0.5, 0.9863, 0.5, 0.9863, 0.5, 0.9863, 0.5, 0.9863, 0.5, 0.9863, 0.5, 0.9863, 0.5, 0.9863, 0.5, 0.9863, 0.5, 0.9863, 0.5, 0.9863, 0.5, 0.9863, 0.5, 0.9863, 0.5, 0.9863, 0.5, 0.9863, 0.5, 0.9863, 0.5, 0.9863, 0.5, 0.9863, 0.5, 0.9863, 0.5, 0.9863, 0.5, 0.9863, 0.5, 0.9863, 0.5, 0.9863, 0.5, 0.9863, 0.5, 0.9863, 0.5, 0.9863, 0.5, 0.9863, 0.5, 0.9863, 0.5, 0.9863, 0.5, 0.9863, 0.5, 0.9863, 0.5, 0.9863, 0.5, 0.9863, 0.5, 0.9863, 0.5, 0.9863, 0.5, 0.9863, 0.5, 0.9863, 0.5, 0.9863, 0.5, 0.9863, 0.5, 0.9863, 0.5, 0.9863, 0.5, 0.9863, 0.5, 0.9863, 0.5, 0.9863, 0.5, 0.9863, 0.5, 0.9863, 0.5, 0.9863, 0.5, 0.9863, 0.5, 0.9863, 0.5, 0.9863, 0.5, 0.9863, 0.5, 0.9863, 0.5, 0.9863, 0.5, 0.9863, 0.5, 0.9863, 0.5, 0.9863, 0.5, 0.9863, 0.5, 0.9863, 0.5, 0.9863, 0.5, 0.9863, 0.5, 0.9863, 0.5, 0.9863, 0.5, 0.9863, 0.5, 0.9863, 0.5, 0.9863, 0.5, 0.9863, 0.5, 0.9863, 0.5, 0.9863, 0.5, 0.9863, 0.5, 0.9863, 0.5, 0.9863, 0.5])
me_map_3.materials.append(mat_palette)
me_map_3.use_remesh_preserve_volume = False
me_map_3.use_remesh_preserve_attributes = False
me_map_3.use_mirror_vertex_groups = False
me_map_3.update()
me_map_3.normals_split_custom_set([tuple(v) for v in zip(*[iter([-1.0, 0.0, 0.0, -1.0, 0.0, 0.0, -1.0, 0.0, 0.0, -1.0, 0.0, 0.0, -1.0, 0.0, 0.0, -1.0, 0.0, 0.0, -1.0, 0.0, 0.0, -1.0, 0.0, 0.0, -1.0, 0.0, 0.0, -1.0, 0.0, 0.0, -1.0, 0.0, 0.0, -1.0, 0.0, 0.0, -1.0, 0.0, 0.0, -1.0, 0.0, 0.0, -1.0, 0.0, 0.0, -1.0, 0.0, 0.0, -1.0, 0.0, 0.0, -1.0, 0.0, 0.0, -1.0, 0.0, 0.0, -1.0, 0.0, 0.0, -1.0, 0.0, 0.0, -1.0, 0.0, 0.0, -1.0, 0.0, 0.0, -1.0, 0.0, 0.0, -1.0, 0.0, 0.0, -1.0, 0.0, 0.0, -1.0, 0.0, 0.0, -1.0, 0.0, 0.0, -1.0, 0.0, 0.0, -1.0, 0.0, 0.0, -1.0, 0.0, 0.0, -1.0, 0.0, 0.0, -1.0, 0.0, 0.0, -1.0, 0.0, 0.0, -1.0, 0.0, 0.0, -1.0, 0.0, 0.0, -1.0, 0.0, 0.0, -1.0, 0.0, 0.0, -1.0, 0.0, 0.0, -1.0, 0.0, 0.0, -1.0, 0.0, 0.0, -1.0, 0.0, 0.0, -1.0, 0.0, 0.0, -1.0, 0.0, 0.0, -1.0, 0.0, 0.0, -1.0, 0.0, 0.0, -1.0, 0.0, 0.0, -1.0, 0.0, 0.0, -1.0, 0.0, 0.0, -1.0, 0.0, 0.0, -1.0, 0.0, 0.0, -1.0, 0.0, 0.0, -1.0, 0.0, 0.0, -1.0, 0.0, 0.0, -1.0, 0.0, 0.0, -1.0, 0.0, 0.0, -1.0, 0.0, 0.0, -1.0, 0.0, 0.0, -1.0, 0.0, 0.0, -1.0, 0.0, 0.0, -1.0, 0.0, 0.0, -1.0, 0.0, 0.0, -1.0, 0.0, 0.0, -1.0, 0.0, 0.0, -1.0, 0.0, 0.0, -1.0, 0.0, 0.0, -1.0, 0.0, 0.0, -1.0, 0.0, 0.0, -1.0, 0.0, 0.0, -1.0, 0.0, 0.0, -1.0, 0.0, 0.0, -1.0, 0.0, 0.0, -1.0, 0.0, 0.0, -1.0, 0.0, 0.0, -1.0, 0.0, 0.0, -1.0, 0.0, 0.0, -1.0, 0.0, 0.0, -1.0, 0.0, 0.0, -1.0, 0.0, 0.0, -1.0, 0.0, 0.0, -1.0, 0.0, 0.0, -1.0, 0.0, 0.0, -1.0, 0.0, 0.0, -1.0, 0.0, 0.0, -1.0, 0.0, 0.0, -1.0, 0.0, 0.0, -1.0, 0.0, 0.0, -1.0, 0.0, 0.0, -1.0, 0.0, 0.0, -1.0, 0.0, 0.0, -1.0, 0.0, 0.0, -1.0, 0.0, 0.0, -1.0, 0.0, 0.0, -1.0, 0.0, 0.0, -1.0, 0.0, 0.0, -1.0, 0.0, 0.0, -1.0, 0.0, 0.0, -1.0, 0.0, 0.0, -1.0, 0.0, 0.0, -1.0, 0.0, 0.0, -1.0, 0.0, 0.0, -1.0, 0.0, 0.0, -1.0, 0.0, 0.0, -1.0, 0.0, 0.0, -1.0, 0.0, 0.0, -1.0, 0.0, 0.0, -1.0, 0.0, 0.0, -1.0, 0.0, 0.0, -1.0, 0.0, 0.0, -1.0, 0.0, 0.0, -1.0, 0.0, 0.0, -1.0, 0.0, 0.0, -1.0, 0.0, 0.0, -1.0, 0.0, 0.0, -1.0, 0.0, 0.0, -1.0, 0.0, 0.0, -1.0, 0.0, 0.0, -1.0, 0.0, 0.0, -1.0, 0.0, 0.0, -1.0, 0.0, 0.0, -1.0, 0.0, 0.0, -1.0, 0.0, 0.0, -1.0, 0.0, 0.0, -1.0, 0.0, 0.0, -1.0, 0.0, 0.0, -1.0, 0.0, 0.0, -1.0, 0.0, 0.0, -1.0, 0.0, 0.0, -1.0, 0.0, 0.0, -1.0, 0.0, 0.0, -1.0, 0.0, 0.0, -1.0, 0.0, 0.0, -1.0, 0.0, 0.0, -1.0, 0.0, 0.0, -1.0, 0.0, 0.0, -1.0, 0.0, 0.0, -1.0, 0.0, 0.0, -1.0, 0.0, 0.0, -1.0, 0.0, 0.0, -1.0, 0.0, 0.0, -1.0, 0.0, 0.0, -1.0, 0.0, 0.0, -1.0, 0.0, 0.0, -1.0, 0.0, 0.0, -1.0, 0.0, 0.0, -1.0, 0.0, 0.0, -1.0, 0.0, 0.0, -1.0, 0.0, 0.0, -1.0, 0.0, 0.0, -1.0, 0.0, 0.0, -1.0, 0.0, 0.0, -1.0, 0.0, 0.0, -1.0, 0.0, 0.0, -1.0, 0.0, 0.0, -1.0, 0.0, 0.0, -1.0, 0.0, 0.0, -1.0, 0.0, 0.0, -1.0, 0.0, 0.0, -1.0, 0.0, 0.0, -1.0, 0.0, 0.0, -1.0, 0.0, 0.0, -1.0, 0.0, 0.0, -1.0, 0.0, 0.0, -1.0, 0.0, 0.0, -1.0, 0.0, 0.0, -1.0, 0.0, 0.0, -1.0, 0.0, 0.0, -1.0, 0.0, 0.0, -1.0, 0.0, 0.0, -1.0, 0.0, 0.0, -1.0, 0.0, 0.0, -1.0, 0.0, 0.0, -1.0, 0.0, 0.0, -1.0, 0.0, 0.0, -1.0, 0.0, 0.0, -1.0, 0.0, 0.0, -1.0, 0.0, 0.0, -1.0, 0.0, 0.0, -1.0, 0.0, 0.0, -1.0, 0.0, 0.0, -1.0, 0.0, 0.0, -1.0, 0.0, 0.0, -1.0, 0.0, 0.0, -1.0, 0.0, 0.0, -1.0, 0.0, 0.0, -1.0, 0.0, 0.0, -1.0, 0.0, 0.0, -1.0, 0.0, 0.0, -1.0, 0.0, 0.0, -1.0, 0.0, 0.0, -1.0, 0.0, 0.0, -1.0, 0.0, 0.0, -1.0, 0.0, 0.0, -1.0, 0.0, 0.0, -1.0, 0.0, 0.0, -1.0, 0.0, 0.0, -1.0, 0.0, 0.0, -1.0, 0.0, 0.0, -1.0, 0.0, 0.0, -1.0, 0.0, 0.0, -1.0, 0.0, 0.0, 1.0, 0.0, 0.0, 1.0, 0.0, 0.0, 1.0, 0.0, 0.0, 1.0, 0.0, 0.0, 1.0, 0.0, 0.0, 1.0, 0.0, 0.0, 1.0, 0.0, 0.0, 1.0, 0.0, 0.0, 1.0, 0.0, 0.0, 1.0, 0.0, 0.0, 1.0, 0.0, 0.0, 1.0, 0.0, 0.0, 1.0, 0.0, 0.0, 1.0, 0.0, 0.0, 1.0, 0.0, 0.0, 1.0, 0.0, 0.0, 1.0, 0.0, 0.0, 1.0, 0.0, 0.0, 1.0, 0.0, 0.0, 1.0, 0.0, 0.0, 1.0, 0.0, 0.0, 1.0, 0.0, 0.0, 1.0, 0.0, 0.0, 1.0, 0.0, 0.0, 1.0, 0.0, 0.0, 1.0, 0.0, 0.0, 1.0, 0.0, 0.0, 1.0, 0.0, 0.0, 1.0, 0.0, 0.0, 1.0, 0.0, 0.0, 1.0, 0.0, 0.0, 1.0, 0.0, 0.0, 1.0, 0.0, 0.0, 1.0, 0.0, 0.0, 1.0, 0.0, 0.0, 1.0, 0.0, 0.0, 1.0, 0.0, 0.0, 1.0, 0.0, 0.0, 1.0, 0.0, 0.0, 1.0, 0.0, 0.0, 1.0, 0.0, 0.0, 1.0, 0.0, 0.0, 1.0, 0.0, 0.0, 1.0, 0.0, 0.0, 1.0, 0.0, 0.0, 1.0, 0.0, 0.0, 1.0, 0.0, 0.0, 1.0, 0.0, 0.0, 1.0, 0.0, 0.0, 1.0, 0.0, 0.0, 1.0, 0.0, 0.0, 1.0, 0.0, 0.0, 1.0, 0.0, 0.0, 1.0, 0.0, 0.0, 1.0, 0.0, 0.0, 1.0, 0.0, 0.0, 1.0, 0.0, 0.0, 1.0, 0.0, 0.0, 1.0, 0.0, 0.0, 1.0, 0.0, 0.0, 1.0, 0.0, 0.0, 1.0, 0.0, 0.0, 1.0, 0.0, 0.0, 1.0, 0.0, 0.0, 1.0, 0.0, 0.0, 1.0, 0.0, 0.0, 1.0, 0.0, 0.0, 1.0, 0.0, 0.0, 1.0, 0.0, 0.0, 1.0, 0.0, 0.0, 1.0, 0.0, 0.0, 1.0, 0.0, 0.0, 1.0, 0.0, 0.0, 1.0, 0.0, 0.0, 1.0, 0.0, 0.0, 1.0, 0.0, 0.0, 1.0, 0.0, 0.0, 1.0, 0.0, 0.0, 1.0, 0.0, 0.0, 1.0, 0.0, 0.0, 1.0, 0.0, 0.0, 1.0, 0.0, 0.0, 1.0, 0.0, 0.0, 1.0, 0.0, 0.0, 1.0, 0.0, 0.0, 1.0, 0.0, 0.0, 1.0, 0.0, 0.0, 1.0, 0.0, 0.0, 1.0, 0.0, 0.0, 1.0, 0.0, 0.0, 1.0, 0.0, 0.0, 1.0, 0.0, 0.0, 1.0, 0.0, 0.0, 1.0, 0.0, 0.0, 1.0, 0.0, 0.0, 1.0, 0.0, 0.0, 1.0, 0.0, 0.0, 1.0, 0.0, 0.0, 1.0, 0.0, 0.0, 1.0, 0.0, 0.0, 1.0, 0.0, 0.0, 1.0, 0.0, 0.0, 1.0, 0.0, 0.0, 1.0, 0.0, 0.0, 1.0, 0.0, 0.0, 1.0, 0.0, 0.0, 1.0, 0.0, 0.0, 1.0, 0.0, 0.0, 1.0, 0.0, 0.0, 1.0, 0.0, 0.0, 1.0, 0.0, 0.0, 1.0, 0.0, 0.0, 1.0, 0.0, 0.0, 1.0, 0.0, 0.0, 1.0, 0.0, 0.0, 1.0, 0.0, 0.0, 1.0, 0.0, 0.0, 1.0, 0.0, 0.0, 1.0, 0.0, 0.0, 1.0, 0.0, 0.0, 1.0, 0.0, 0.0, 1.0, 0.0, 0.0, 1.0, 0.0, 0.0, 1.0, 0.0, 0.0, 1.0, 0.0, 0.0, 1.0, 0.0, 0.0, 1.0, 0.0, 0.0, 1.0, 0.0, 0.0, 1.0, 0.0, 0.0, 1.0, 0.0, 0.0, 1.0, 0.0, 0.0, 1.0, 0.0, 0.0, 1.0, 0.0, 0.0, 1.0, 0.0, 0.0, 1.0, 0.0, 0.0, 1.0, 0.0, 0.0, 1.0, 0.0, 0.0, 1.0, 0.0, 0.0, 1.0, 0.0, 0.0, 1.0, 0.0, 0.0, 1.0, 0.0, 0.0, 1.0, 0.0, 0.0, 1.0, 0.0, 0.0, 1.0, 0.0, 0.0, 1.0, 0.0, 0.0, 1.0, 0.0, 0.0, 1.0, 0.0, 0.0, 1.0, 0.0, 0.0, 1.0, 0.0, 0.0, 1.0, 0.0, 0.0, 0.0, 0.0, 1.0, 0.0, 0.0, 1.0, 0.0, 0.0, 1.0, 0.0, 0.0, 1.0, 0.0, 0.0, 1.0, 0.0, 0.0, 1.0, 0.0, 0.0, 1.0, 0.0, 0.0, 1.0, 0.0, 0.0, 1.0, 0.0, 0.0, 1.0, 0.0, 0.0, 1.0, 0.0, 0.0, 1.0, 0.0, 0.0, 1.0, 0.0, 0.0, 1.0, 0.0, 0.0, 1.0, 0.0, 0.0, 1.0, 0.0, 0.0, 1.0, 0.0, 0.0, 1.0, 0.0, 0.0, 1.0, 0.0, 0.0, 1.0, 0.0, 0.0, 1.0, 0.0, 0.0, 1.0, 0.0, 0.0, 1.0, 0.0, 0.0, 1.0, 0.0, 0.0, 1.0, 0.0, 0.0, 1.0, 0.0, 0.0, 1.0, 0.0, 0.0, 1.0, 0.0, 0.0, 1.0, 0.0, 0.0, 1.0, 0.0, 0.0, 1.0, 0.0, 0.0, 1.0, 0.0, 0.0, 1.0, 0.0, 0.0, 1.0, 0.0, 0.0, 1.0, 0.0, 0.0, 1.0, 0.0, 0.0, 1.0, 0.0, 0.0, 1.0, 0.0, 0.0, 1.0, 0.0, 0.0, 1.0, 0.0, 0.0, 1.0, 0.0, 0.0, 1.0, 0.0, 0.0, 1.0, 0.0, 0.0, 1.0, 0.0, 0.0, 1.0, 0.0, 0.0, 1.0, 0.0, 0.0, 1.0, 0.0, 0.0, 1.0, 0.0, 0.0, 1.0, 0.0, 0.0, 1.0, 0.0, 0.0, 1.0, 0.0, 0.0, 1.0, 0.0, 0.0, 1.0, 0.0, 0.0, 1.0, 0.0, 0.0, 1.0, 0.0, 0.0, 1.0, 0.0, 0.0, 1.0, 0.0, 0.0, 1.0, 0.0, 0.0, 1.0, 0.0, 0.0, 1.0, 0.0, 0.0, 1.0, 0.0, 0.0, 1.0, 0.0, 0.0, 1.0, 0.0, 0.0, 1.0, 0.0, 0.0, 1.0, 0.0, 0.0, 1.0, 0.0, 0.0, 1.0, 0.0, 0.0, 1.0, 0.0, 0.0, 1.0, 0.0, 0.0, 1.0, 0.0, 0.0, 1.0, 0.0, 0.0, 1.0, 0.0, 0.0, 1.0, 0.0, 0.0, 1.0, 0.0, 0.0, 1.0, 0.0, 0.0, 1.0, 0.0, 0.0, 1.0, 0.0, 0.0, 1.0, 0.0, 0.0, 1.0, 0.0, 0.0, 1.0, 0.0, 0.0, 1.0, 0.0, 0.0, 1.0, 0.0, 0.0, 1.0, 0.0, 0.0, 1.0, 0.0, 0.0, 1.0, 0.0, 0.0, 1.0, 0.0, 0.0, 1.0, 0.0, 0.0, 1.0, 0.0, 0.0, 1.0, 0.0, 0.0, 1.0, 0.0, 0.0, 1.0, 0.0, 0.0, 1.0, 0.0, 0.0, 1.0, 0.0, 0.0, 1.0, 0.0, 0.0, 1.0, 0.0, 0.0, 1.0, 0.0, 0.0, 1.0, 0.0, 0.0, 1.0, 0.0, 0.0, 1.0, 0.0, 0.0, 1.0, 0.0, 0.0, 1.0, 0.0, 0.0, 1.0, 0.0, 0.0, 1.0, 0.0, 0.0, 1.0, 0.0, 0.0, 1.0, 0.0, 0.0, 1.0, 0.0, 0.0, 1.0, 0.0, 0.0, 1.0, 0.0, 0.0, 1.0, 0.0, 0.0, 1.0, 0.0, 0.0, 1.0, 0.0, 0.0, 1.0, 0.0, 0.0, 1.0, 0.0, 0.0, 1.0, 0.0, 0.0, 1.0, 0.0, 0.0, 1.0, 0.0, 0.0, 1.0, 0.0, 0.0, 1.0, 0.0, 0.0, 1.0, 0.0, 0.0, 1.0, 0.0, 0.0, 1.0, 0.0, 0.0, 1.0, 0.0, 0.0, 1.0, 0.0, 0.0, 1.0, 0.0, 0.0, 1.0, 0.0, 0.0, 1.0, 0.0, 0.0, 1.0, 0.0, 0.0, 1.0, 0.0, 0.0, 1.0, 0.0, 0.0, 1.0, 0.0, 0.0, 1.0, 0.0, 0.0, 1.0, 0.0, 0.0, 1.0, 0.0, 0.0, 1.0, 0.0, 0.0, 1.0, 0.0, 0.0, 1.0, 0.0, 0.0, 1.0, 0.0, 0.0, 1.0, 0.0, 0.0, 1.0, 0.0, 0.0, 1.0, 0.0, 0.0, 1.0, 0.0, 0.0, 1.0, 0.0, 0.0, 1.0, 0.0, 0.0, 1.0, 0.0, 0.0, 1.0, 0.0, 0.0, 1.0, 0.0, 0.0, 1.0, 0.0, 0.0, 1.0, 0.0, 0.0, 1.0, 0.0, 0.0, 1.0, 0.0, 0.0, 1.0, 0.0, 0.0, 1.0, 0.0, 0.0, 1.0, 0.0, 0.0, 1.0, 0.0, 0.0, 1.0, 0.0, 0.0, 1.0, 0.0, 0.0, 1.0, 0.0, 0.0, 1.0, 0.0, 0.0, 1.0, 0.0, 0.0, 1.0, 0.0, 0.0, 1.0, 0.0, 0.0, 1.0, 0.0, 0.0, 1.0, 0.0, 0.0, 1.0, 0.0, 0.0, 1.0, 0.0, 0.0, 1.0, 0.0, 0.0, 1.0, 0.0, 0.0, 1.0, 0.0, 0.0, 1.0, 0.0, 0.0, 1.0, 0.0, 0.0, 1.0, 0.0, 0.0, 1.0, 0.0, 0.0, 1.0, 0.0, 0.0, 1.0, 0.0, 0.0, 1.0, 0.0, 0.0, 1.0, 0.0, 0.0, 1.0, 0.0, 0.0, 1.0, 0.0, 0.0, 1.0, 0.0, 0.0, 1.0, 0.0, 0.0, -1.0, 0.0, 0.0, -1.0, 0.0, 0.0, -1.0, 0.0, 0.0, -1.0, 0.0, 0.0, -1.0, 0.0, 0.0, -1.0, 0.0, 0.0, -1.0, 0.0, 0.0, -1.0, 0.0, 0.0, -1.0, 0.0, 0.0, -1.0, 0.0, 0.0, -1.0, 0.0, 0.0, -1.0, 0.0, 0.0, -1.0, 0.0, 0.0, -1.0, 0.0, 0.0, -1.0, 0.0, 0.0, -1.0, 0.0, 0.0, -1.0, 0.0, 0.0, -1.0, 0.0, 0.0, -1.0, 0.0, 0.0, -1.0, 0.0, 0.0, -1.0, 0.0, 0.0, -1.0, 0.0, 0.0, -1.0, 0.0, 0.0, -1.0, 0.0, 0.0, -1.0, 0.0, 0.0, -1.0, 0.0, 0.0, -1.0, 0.0, 0.0, -1.0, 0.0, 0.0, -1.0, 0.0, 0.0, -1.0, 0.0, 0.0, -1.0, 0.0, 0.0, -1.0, 0.0, 0.0, -1.0, 0.0, 0.0, -1.0, 0.0, 0.0, -1.0, 0.0, 0.0, -1.0, 0.0, 0.0, -1.0, 0.0, 0.0, -1.0, 0.0, 0.0, -1.0, 0.0, 0.0, -1.0, 0.0, 0.0, -1.0, 0.0, 0.0, -1.0, 0.0, 0.0, -1.0, 0.0, 0.0, -1.0, 0.0, 0.0, -1.0, 0.0, 0.0, -1.0, 0.0, 0.0, -1.0, 0.0, 0.0, -1.0, 0.0, 0.0, -1.0, 0.0, 0.0, -1.0, 0.0, 0.0, -1.0, 0.0, 0.0, -1.0, 0.0, 0.0, -1.0, 0.0, 0.0, -1.0, 0.0, 0.0, -1.0, 0.0, 0.0, -1.0, 0.0, 0.0, -1.0, 0.0, 0.0, -1.0, 0.0, 0.0, -1.0, 0.0, 0.0, -1.0, 0.0, 0.0, -1.0, 0.0, 0.0, -1.0, 0.0, 0.0, -1.0, 0.0, 0.0, -1.0, 0.0, 0.0, -1.0, 0.0, 0.0, -1.0, 0.0, 0.0, -1.0, 0.0, 0.0, -1.0, 0.0, 0.0, -1.0, 0.0, 0.0, -1.0, 0.0, 0.0, -1.0, 0.0, 0.0, -1.0, 0.0, 0.0, -1.0, 0.0, 0.0, -1.0, 0.0, 0.0, -1.0, 0.0, 0.0, -1.0, 0.0, 0.0, -1.0, 0.0, 0.0, -1.0, 0.0, 0.0, -1.0, 0.0, 0.0, -1.0, 0.0, 0.0, -1.0, 0.0, 0.0, -1.0, 0.0, 0.0, -1.0, 0.0, 0.0, -1.0, 0.0, 0.0, -1.0, 0.0, 0.0, -1.0, 0.0, 0.0, -1.0, 0.0, 0.0, -1.0, 0.0, 0.0, -1.0, 0.0, 0.0, -1.0, 0.0, 0.0, -1.0, 0.0, 0.0, -1.0, 0.0, 0.0, -1.0, 0.0, 0.0, -1.0, 0.0, 0.0, -1.0, 0.0, 0.0, -1.0, 0.0, 0.0, -1.0, 0.0, 0.0, -1.0, 0.0, 0.0, -1.0, 0.0, 0.0, -1.0, 0.0, 0.0, -1.0, 0.0, 0.0, -1.0, 0.0, 0.0, -1.0, 0.0, 0.0, -1.0, 0.0, 0.0, -1.0, 0.0, 0.0, -1.0, 0.0, 0.0, -1.0, 0.0, 0.0, -1.0, 0.0, 0.0, -1.0, 0.0, 0.0, -1.0, 0.0, 0.0, -1.0, 0.0, 0.0, -1.0, 0.0, 0.0, -1.0, 0.0, 0.0, -1.0, 0.0, 0.0, -1.0, 0.0, 0.0, -1.0, 0.0, 0.0, -1.0, 0.0, 0.0, -1.0, 0.0, 0.0, -1.0, 0.0, 0.0, -1.0, 0.0, 0.0, -1.0, 0.0, 0.0, -1.0, 0.0, 0.0, -1.0, 0.0, 0.0, -1.0, 0.0, 0.0, -1.0, 0.0, 0.0, -1.0, 0.0, 0.0, -1.0, 0.0, 0.0, -1.0, 0.0, 0.0, -1.0, 0.0, 0.0, -1.0, 0.0, 0.0, -1.0, 0.0, 0.0, -1.0, 0.0, 0.0, -1.0, 0.0, 0.0, -1.0, 0.0, 0.0, -1.0, 0.0, 0.0, -1.0, 0.0, 0.0, -1.0, 0.0, 0.0, -1.0, 0.0, 0.0, -1.0, 0.0, 0.0, -1.0, 0.0, 0.0, -1.0, 0.0, 0.0, -1.0, 0.0, 0.0, -1.0, 0.0, 0.0, -1.0, 0.0, 0.0, -1.0, 0.0, 0.0, -1.0, 0.0, 0.0, -1.0, 0.0, 0.0, -1.0, 0.0, 0.0, -1.0, 0.0, 0.0, -1.0, 0.0, 0.0, -1.0, 0.0, 0.0, -1.0, 0.0, 0.0, -1.0, 0.0, 0.0, -1.0, 0.0, 0.0, -1.0, 0.0, 0.0, -1.0, 0.0, 0.0, -1.0, 0.0, 0.0, -1.0, 0.0, 0.0, -1.0, 0.0, 0.0, -1.0, 0.0, 0.0, -1.0, 0.0, 0.0, -1.0, 0.0, 0.0, -1.0, 0.0, 0.0, -1.0, 0.0, 0.0, -1.0, 0.0, 0.0, -1.0, 0.0, 0.0, -1.0, 0.0, 0.0, -1.0, 0.0, 0.0, -1.0, 0.0, 0.0, -1.0, 0.0, 0.0, -1.0, 0.0, 0.0, -1.0, 0.0, 0.0, -1.0, 0.0, 0.0, -1.0, 0.0, 0.0, -1.0, 0.0, 0.0, -1.0, 0.0, 0.0, -1.0, 0.0, 0.0, -1.0, 0.0, 0.0, -1.0, 0.0, 0.0, -1.0, 0.0, -1.0, 0.0, 0.0, -1.0, 0.0, 0.0, -1.0, 0.0, 0.0, -1.0, 0.0, 0.0, -1.0, 0.0, 0.0, -1.0, 0.0, 0.0, -1.0, 0.0, 0.0, -1.0, 0.0, 0.0, -1.0, 0.0, 0.0, -1.0, 0.0, 0.0, -1.0, 0.0, 0.0, -1.0, 0.0, 0.0, -1.0, 0.0, 0.0, -1.0, 0.0, 0.0, -1.0, 0.0, 0.0, -1.0, 0.0, 0.0, -1.0, 0.0, 0.0, -1.0, 0.0, 0.0, -1.0, 0.0, 0.0, -1.0, 0.0, 0.0, -1.0, 0.0, 0.0, -1.0, 0.0, 0.0, -1.0, 0.0, 0.0, -1.0, 0.0, 0.0, -1.0, 0.0, 0.0, -1.0, 0.0, 0.0, -1.0, 0.0, 0.0, -1.0, 0.0, 0.0, -1.0, 0.0, 0.0, -1.0, 0.0, 0.0, -1.0, 0.0, 0.0, -1.0, 0.0, 0.0, -1.0, 0.0, 0.0, -1.0, 0.0, 0.0, -1.0, 0.0, 0.0, -1.0, 0.0, 0.0, -1.0, 0.0, 0.0, -1.0, 0.0, 0.0, -1.0, 0.0, 0.0, -1.0, 0.0, 0.0, -1.0, 0.0, 0.0, -1.0, 0.0, 0.0, -1.0, 0.0, 0.0, -1.0, 0.0, 0.0, -1.0, 0.0, 0.0, -1.0, 0.0, 0.0, -1.0, 0.0, 0.0, -1.0, 0.0, 0.0, 1.0, 0.0, 0.0, 1.0, 0.0, 0.0, 1.0, 0.0, 0.0, 1.0, 0.0, 0.0, 1.0, 0.0, 0.0, 1.0, 0.0, 0.0, 1.0, 0.0, 0.0, 1.0, 0.0, 0.0, 1.0, 0.0, 0.0, 1.0, 0.0, 0.0, 1.0, 0.0, 0.0, 1.0, 0.0, 0.0, 1.0, 0.0, 0.0, 1.0, 0.0, 0.0, 1.0, 0.0, 0.0, 1.0, 0.0, 0.0, 1.0, 0.0, 0.0, 1.0, 0.0, 0.0, 1.0, 0.0, 0.0, 1.0, 0.0, 0.0, 1.0, 0.0, 0.0, 1.0, 0.0, 0.0, 1.0, 0.0, 0.0, 1.0, 0.0, 0.0, 1.0, 0.0, 0.0, 1.0, 0.0, 0.0, 1.0, 0.0, 0.0, 1.0, 0.0, 0.0, 1.0, 0.0, 0.0, 1.0, 0.0, 0.0, 1.0, 0.0, 0.0, 1.0, 0.0, 0.0, 1.0, 0.0, 0.0, 1.0, 0.0, 0.0, 1.0, 0.0, 0.0, 1.0, 0.0, 0.0, 1.0, 0.0, 0.0, 1.0, 0.0, 0.0, 1.0, 0.0, 0.0, 1.0, 0.0, 0.0, 1.0, 0.0, 0.0, 1.0, 0.0, 0.0, 1.0, 0.0, 0.0, 1.0, 0.0, 0.0, 1.0, 0.0, 0.0, 1.0, 0.0, 0.0, 1.0, 0.0, 0.0, 1.0, 0.0, 0.0, 1.0, 0.0, 0.0, 1.0, 0.0, 0.0, 1.0, 0.0, 0.0, 1.0, 0.0, 0.0, 1.0, 0.0, 0.0, 1.0, 0.0, 0.0, 1.0, 0.0, 0.0, 1.0, 0.0, 0.0, 1.0, 0.0, 0.0, 1.0, 0.0, 0.0, 1.0, 0.0, 0.0, 1.0, 0.0, 0.0, 1.0, 0.0, 0.0, 1.0, 0.0, 0.0, 1.0, 0.0, 0.0, 1.0, 0.0, 0.0, 1.0, 0.0, 0.0, 1.0, 0.0, 0.0, 1.0, 0.0, 0.0, 1.0, 0.0, 0.0, 1.0, 0.0, 0.0, 1.0, 0.0, 0.0, 1.0, 0.0, 0.0, 1.0, 0.0, 0.0, 1.0, 0.0, 0.0, 1.0, 0.0, 0.0, 1.0, 0.0, 0.0, 1.0, 0.0, 0.0, 1.0, 0.0, 0.0, 1.0, 0.0, 0.0, 1.0, 0.0, 0.0, 1.0, 0.0, 0.0, 1.0, 0.0, 0.0, 1.0, 0.0, 0.0, 1.0, 0.0, 0.0, 1.0, 0.0, 0.0, 1.0, 0.0, 0.0, 1.0, 0.0, 0.0, 1.0, 0.0, 0.0, 1.0, 0.0, 0.0, 1.0, 0.0, 0.0, 1.0, 0.0, 0.0, 1.0, 0.0, 0.0, 1.0, 0.0, 0.0, 1.0, 0.0, 0.0, 1.0, 0.0, 0.0, 1.0, 0.0, 0.0, 1.0, 0.0, 0.0, 1.0, 0.0, 0.0, 1.0, 0.0, 0.0, 1.0, 0.0, 0.0, 1.0, 0.0, 0.0, 1.0, 0.0, 0.0, 1.0, 0.0, 0.0, 1.0, 0.0, 0.0, 1.0, 0.0, 0.0, 1.0, 0.0, 0.0, 1.0, 0.0, 0.0, 1.0, 0.0, 0.0, 1.0, 0.0, 0.0, 1.0, 0.0, 0.0, 1.0, 0.0, 0.0, 1.0, 0.0, 0.0, 1.0, 0.0, 0.0, 1.0, 0.0, 0.0, 1.0, 0.0, 0.0, 1.0, 0.0, 0.0, 1.0, 0.0, 0.0, 1.0, 0.0, 0.0, 1.0, 0.0, 0.0, 1.0, 0.0, 0.0, 1.0, 0.0, 0.0, 1.0, 0.0, 0.0, 1.0, 0.0, 0.0, 1.0, 0.0, 0.0, 1.0, 0.0, 0.0, 1.0, 0.0, 0.0, 1.0, 0.0, 0.0, 1.0, 0.0, 0.0, 1.0, 0.0, 0.0, 1.0, 0.0, 0.0, 1.0, 0.0, 0.0, 1.0, 0.0, 0.0, 1.0, 0.0, 0.0, 1.0, 0.0, 0.0, 1.0, 0.0, 0.0, 1.0, 0.0, 0.0, 1.0, 0.0, 0.0, 1.0, 0.0, 0.0, 1.0, 0.0, 0.0, 1.0, 0.0, 0.0, 1.0, 0.0, 0.0, 1.0, 0.0, 0.0, 1.0, 0.0, 0.0, 1.0, 0.0, 0.0, 1.0, 0.0, 0.0, 1.0, 0.0, 0.0, 1.0, 0.0, 0.0, 1.0, 0.0, 0.0, 1.0, 0.0, 0.0, 1.0, 0.0, 0.0, 1.0, 0.0, 0.0, 1.0, 0.0, 0.0, 1.0, 0.0, 0.0, 1.0, 0.0, 0.0, 1.0, 0.0, 0.0, 1.0, 0.0, 0.0, 1.0, 0.0, 0.0, 1.0, 0.0, 0.0, 1.0, 0.0, 0.0, 1.0, 0.0, 0.0, 1.0, 0.0, 0.0, 1.0, 0.0, 0.0, 1.0, 0.0, 0.0, 1.0, 0.0, 0.0, 1.0, 0.0, 0.0, 1.0, 0.0, 0.0, 1.0, 0.0, 0.0, 1.0, 0.0, 0.0, 1.0, 0.0, 0.0, 1.0, 0.0, 0.0, 1.0, 0.0, 0.0, 1.0, 0.0, 0.0, 1.0, 0.0, 0.0, 1.0, 0.0, 0.0, 1.0, 0.0, 0.0, 1.0, 0.0, 0.0, 1.0, 0.0, 0.0, 1.0, 0.0, 0.0, 1.0, 0.0, 0.0, 1.0, 0.0, 0.0, 1.0, 0.0, 0.0, 1.0, 0.0, 0.0, 1.0, 0.0, 0.0, 1.0, 0.0, 0.0, 1.0, 0.0, 0.0, 1.0, 0.0, 0.0, 1.0, 0.0, 0.0, 1.0, 0.0, 0.0, 1.0, 0.0, 0.0, 1.0, 0.0, 0.0, 1.0, 0.0, 0.0, 1.0, 0.0, 0.0, 1.0, 0.0, 0.0, 1.0, 0.0, 0.0, 1.0, 0.0, 0.0, 1.0, 0.0, 0.0, 1.0, 0.0, 0.0, 1.0, 0.0, 0.0, 1.0, 0.0, 0.0, 1.0, 0.0, 0.0, 1.0, 0.0, 0.0, 1.0, 0.0, 0.0, 1.0, 0.0, 0.0, 1.0, 0.0, 0.0, 1.0, 0.0, 0.0, 1.0, 0.0, 0.0, 1.0, 0.0, 0.0, 1.0, 0.0, 0.0, 1.0, 0.0, 0.0, 1.0, 0.0, 0.0, 1.0, 0.0, 0.0, 1.0, 0.0, 0.0, 1.0, 0.0, 0.0, 1.0, 0.0, 0.0, 1.0, 0.0, 0.0, 1.0, 0.0, 0.0, 1.0, 0.0, 0.0, 1.0, 0.0, 0.0, 1.0, 0.0, 0.0, 1.0, 0.0, 0.0, 1.0, 0.0, 0.0, 1.0, 0.0, 0.0, 1.0, 0.0, 0.0, 1.0, 0.0, 0.0, 1.0, 0.0, 0.0, 1.0, 0.0, 0.0, 1.0, 0.0, 0.0, 1.0, 0.0, 0.0, 1.0, 0.0, 0.0, 1.0, 0.0, 0.0, 1.0, 0.0, 0.0, 1.0, 0.0, 0.0, 1.0, 0.0, 0.0, 1.0, 0.0, 0.0, 1.0, 0.0, 0.0, 1.0, 0.0, 0.0, 1.0, 0.0, 0.0, 1.0, 0.0, 0.0, 1.0, 0.0, 0.0, 1.0, 0.0, 0.0, 1.0, 0.0, 0.0, 1.0, 0.0, 0.0, 1.0, 0.0, 0.0, 1.0, 0.0, 0.0, 1.0, 0.0, 0.0, 1.0, 0.0, 0.0, 1.0, 0.0, 0.0, 1.0, 0.0, 0.0, 1.0, 0.0, 0.0, 1.0, 0.0, 0.0, 1.0, 0.0, 0.0, 1.0, 0.0, 0.0, 1.0, 0.0, 0.0, 1.0, 0.0, 0.0, 1.0, 0.0, 0.0, 1.0, 0.0, 0.0, 1.0, 0.0, 0.0, 1.0, 0.0, 0.0, 1.0, 0.0, 0.0, 1.0, 0.0, 0.0, 1.0, 0.0, 0.0, 1.0, 0.0, 0.0, 1.0, 0.0, 0.0, 1.0, 0.0, 0.0, 1.0, 0.0, 0.0, 1.0, 0.0, 0.0, 1.0, 0.0, 0.0, 1.0, 0.0, 0.0, 1.0, 0.0, 0.0, 1.0, 0.0, 0.0, 1.0, 0.0, 0.0, 1.0, 0.0, 0.0, 1.0, 0.0, 0.0, 1.0, 0.0, 0.0, 1.0, 0.0, 0.0, 1.0, 0.0, 0.0, 1.0, 0.0, 0.0, 1.0, 0.0, 0.0, 1.0, 0.0, 0.0, 1.0, 0.0, 0.0, 1.0, 0.0, 0.0, 1.0, 0.0, 0.0, 1.0, 0.0, 0.0, 1.0, 0.0, 0.0, 1.0, 0.0, 0.0, 1.0, 0.0, 0.0, 1.0, 0.0, 0.0, 1.0, 0.0, 0.0, 1.0, 0.0, 0.0, 1.0, 0.0, 0.0, 1.0, 0.0, 0.0, 1.0, 0.0, 0.0, 1.0, 0.0, 0.0, 1.0, 0.0, 0.0, 1.0, 0.0, 0.0, 1.0, 0.0, 0.0, 1.0, 0.0, 0.0, 1.0, 0.0, 0.0, 1.0, 0.0, 0.0, 1.0, 0.0, 0.0, 1.0, 0.0, 0.0, 1.0, 0.0, 0.0, 1.0, 0.0, 0.0, 1.0, 0.0, 0.0, 1.0, 0.0, 0.0, 1.0, 0.0, 0.0, 1.0, 0.0, 0.0, 1.0, 0.0, 0.0, 1.0, 0.0, 0.0, 1.0, 0.0, 0.0, 1.0, 0.0, 0.0, 1.0, 0.0, 0.0, 1.0, 0.0, 0.0, 1.0, 0.0, 0.0, 1.0, 0.0, 0.0, 1.0, 0.0, 0.0, 1.0, 0.0, 0.0, 1.0, 0.0, 0.0, 1.0, 0.0, 0.0, 1.0, 0.0, 0.0, 1.0, 0.0, 0.0, 1.0, 0.0, 0.0, 1.0, 0.0, 0.0, 1.0, 0.0, 0.0, 1.0, 0.0, 0.0, 1.0, 0.0, 0.0, 1.0, 0.0, 0.0, 1.0, 0.0, 0.0, 1.0, 0.0, 0.0, 1.0, 0.0, 0.0, 1.0, 0.0, 0.0, 1.0, 0.0, 0.0, 1.0, 0.0, 0.0, 1.0, 0.0, 0.0, 1.0, 0.0, 0.0, 1.0, 0.0, 0.0, 1.0, 0.0, 0.0, 1.0, 0.0, 0.0, 1.0, 0.0, 0.0, 1.0, 0.0, 0.0, 1.0, 0.0, 0.0, 1.0, 0.0, 0.0, 1.0, 0.0, 0.0, 1.0, 0.0, 0.0, 1.0, 0.0, 0.0, 1.0, 0.0, 0.0, 1.0, 0.0, 0.0, 1.0, 0.0, 0.0, 1.0, 0.0, 0.0, 1.0, 0.0, 0.0, 1.0, 0.0, 0.0, 1.0, 0.0, 0.0, 1.0, 0.0, 0.0, 1.0, 0.0, 0.0, 1.0, 0.0, 0.0, 1.0, 0.0, 0.0, 1.0, 0.0, 0.0, 1.0, 0.0, 0.0, 1.0, 0.0, 0.0, 1.0, 0.0, 0.0, 1.0, 0.0, 0.0, 1.0, 0.0, 0.0, 1.0, 0.0, 0.0, 1.0, 0.0, 0.0, 1.0, 0.0, 0.0, 1.0, 0.0, 0.0, 1.0, 0.0, 0.0, 1.0, 0.0, 0.0, 1.0, 0.0, 0.0, 1.0, 0.0, 0.0, 1.0, 0.0, 0.0, 1.0, 0.0, 0.0, 1.0, 0.0, 0.0, 1.0, 0.0, 0.0, 1.0, 0.0, 0.0, 1.0, 0.0, 0.0, 1.0, 0.0, 0.0, 1.0, 0.0, 0.0, 1.0, 0.0, 0.0, 1.0, 0.0, 0.0, 1.0, 0.0, 0.0, 1.0, 0.0, 0.0, 1.0, 0.0, 0.0, 1.0, 0.0, 0.0, 1.0, 0.0, 0.0, 1.0, 0.0, 0.0, 1.0, 0.0, 0.0, 1.0, 0.0, 0.0, 1.0, 0.0, 0.0, 1.0, 0.0, 0.0, 1.0, 0.0, 0.0, 1.0, 0.0, 0.0, 1.0, 0.0, 0.0, 1.0, 0.0, 0.0, 1.0, 0.0, 0.0, 1.0, 0.0, 0.0, 1.0, 0.0, 0.0, 1.0, 0.0, 0.0, 1.0, 0.0, 0.0, 1.0, 0.0, 0.0, 1.0, 0.0, 0.0, 1.0, 0.0, 0.0, 1.0, 0.0, 0.0, 1.0, 0.0, 0.0, 1.0, 0.0, 0.0, 1.0, 0.0, 0.0, 1.0, 0.0, 0.0, 1.0, 0.0, 0.0, 1.0, 0.0, 0.0, 1.0, 0.0, 0.0, 1.0, 0.0, 0.0, 1.0, 0.0, 0.0, 1.0, 0.0, 0.0, 1.0, 0.0, 0.0, 1.0, 0.0, 0.0, 1.0, 0.0, 0.0, 1.0, 0.0, 0.0, 1.0, 0.0, 0.0, 1.0, 0.0, 0.0, 1.0, 0.0, 0.0, 1.0, 0.0, 0.0, 1.0, 0.0, 0.0, 1.0, 0.0, 0.0, 1.0, 0.0, 0.0, 1.0, 0.0, 0.0, 1.0, 0.0, 0.0, 1.0, 0.0, 0.0, 1.0, 0.0, 0.0, 1.0, 0.0, 0.0, 1.0, 0.0, 0.0, 1.0, 0.0, 0.0, 1.0, 0.0, 0.0, 1.0, 0.0, 0.0, 1.0, 0.0, 0.0, 1.0, 0.0, 0.0, 1.0, 0.0, 0.0, 1.0, 0.0, 0.0, 1.0, 0.0, 0.0, 1.0, 0.0, 0.0, 1.0, 0.0, 0.0, 1.0, 0.0, 0.0, 1.0, 0.0, 0.0, 1.0, 0.0, 0.0, 1.0, 0.0, 0.0, 1.0, 0.0, 0.0, 1.0, 0.0, 0.0, 1.0, 0.0, 0.0, 1.0, 0.0, 0.0, 1.0, 0.0, 0.0, 1.0, 0.0, 0.0, 1.0, 0.0, 0.0, 1.0, 0.0, 0.0, 1.0, 0.0, 0.0, 1.0, 0.0, 0.0, 1.0, 0.0, 0.0, 1.0, 0.0, 0.0, 1.0, 0.0, 0.0, 1.0, 0.0, 0.0, 1.0, 0.0, 0.0, 1.0, 0.0, 0.0, 1.0, 0.0, 0.0, 1.0, 0.0, 0.0, 1.0, 0.0, 0.0, 1.0, 0.0, 0.0, 1.0, 0.0, 0.0, 1.0, 0.0, 0.0, 1.0, 0.0, 0.0, 1.0, 0.0, 0.0, 1.0, 0.0, 0.0, 1.0, 0.0, 0.0, 1.0, 0.0, 0.0, 1.0, 0.0, 0.0, 1.0, 0.0, 0.0, 1.0, 0.0, 0.0, 1.0, 0.0, 0.0, 1.0, 0.0, 0.0, 1.0, 0.0, 0.0, 1.0, 0.0, 0.0, 1.0, 0.0, 0.0, 1.0, 0.0, 0.0, 1.0, 0.0, 0.0, 1.0, 0.0, 0.0, 1.0, 0.0, 0.0, 1.0, 0.0, 0.0, 1.0, 0.0, 0.0, 1.0, 0.0, 0.0, 1.0, 0.0, 0.0, 1.0, 0.0, 0.0, 1.0, 0.0, 0.0, 1.0, 0.0, 0.0, 1.0, 0.0, 0.0, 1.0, 0.0, 0.0, 1.0, 0.0, 0.0, 1.0, 0.0, 0.0, 1.0, 0.0, 0.0, 1.0, 0.0, 0.0, 1.0, 0.0, 0.0, 1.0, 0.0, 0.0, 1.0, 0.0, 0.0, 1.0, 0.0, 0.0, 1.0, 0.0, 0.0, 1.0, 0.0, 0.0, 1.0, 0.0, 0.0, 1.0, 0.0, 0.0, 1.0, 0.0, 0.0, 1.0, 0.0, 0.0, 1.0, 0.0, 0.0, 1.0, 0.0, 0.0, 1.0, 0.0, 0.0, 1.0, 0.0, 0.0, 1.0, 0.0, 0.0, 1.0, 0.0, 0.0, 1.0, 0.0, 0.0, 1.0, 0.0, 0.0, 1.0, 0.0, 0.0, 1.0, 0.0, 0.0, 1.0, 0.0, 0.0, 1.0, 0.0, 0.0, 1.0, 0.0, 0.0, 1.0, 0.0])] * 3)])

# ---- objects
ob_map_3 = bpy.data.objects.new('Map 3', me_map_3)

# ---- transforms, parenting, visibility, modifiers, constraints
ob_map_3.location = (0.0, 0.0, 0.0)
ob_map_3.rotation_euler = (1.571, -0.0, 0.0)
ob_map_3.lineart.crease_threshold = 0.0

# ---- collection membership
col_collection_1.objects.link(ob_map_3)

# ---- scene / render settings (as saved in the file)
scene.frame_start = 1; scene.frame_end = 250; scene.frame_set(1)
scene.render.engine = 'BLENDER_EEVEE_NEXT'
scene.render.resolution_percentage = 50
scene.render.dither_intensity = 0.0
scene.cycles.use_denoising = False
scene.cycles.samples = 128
scene.cycles.sampling_pattern = 'TABULATED_SOBOL'
scene.cycles.use_adaptive_sampling = False
scene.cycles.use_light_tree = False
scene.cycles.blur_glossy = 0.0
scene.cycles.sample_clamp_indirect = 0.0
scene.view_settings.view_transform = 'Standard'
bpy.context.view_layer.update()

# ---- added for rendering (the .blend has no active camera and no usable light): camera, sun
cam_auto = bpy.data.cameras.new('AutoCamera')
cam_auto.lens = 50.0
cam_auto.sensor_width = 36.0
cam_auto.clip_end = 1165.61
ob_auto_camera = bpy.data.objects.new('AutoCamera', cam_auto)
scene.collection.objects.link(ob_auto_camera)
ob_auto_camera.location = (69.4167, -81.7, 57.6334)
ob_auto_camera.rotation_euler = (1.09748, -7.21219e-08, 0.694738)
scene.camera = ob_auto_camera
light_auto_sun = bpy.data.lights.new('AutoSun', 'SUN')
light_auto_sun.energy = 3.0
light_auto_sun.angle = 0.0523599
ob_auto_sun = bpy.data.objects.new('AutoSun', light_auto_sun)
scene.collection.objects.link(ob_auto_sun)
ob_auto_sun.rotation_euler = (0.872665, 0.174533, 0.523599)
bpy.context.view_layer.update()
